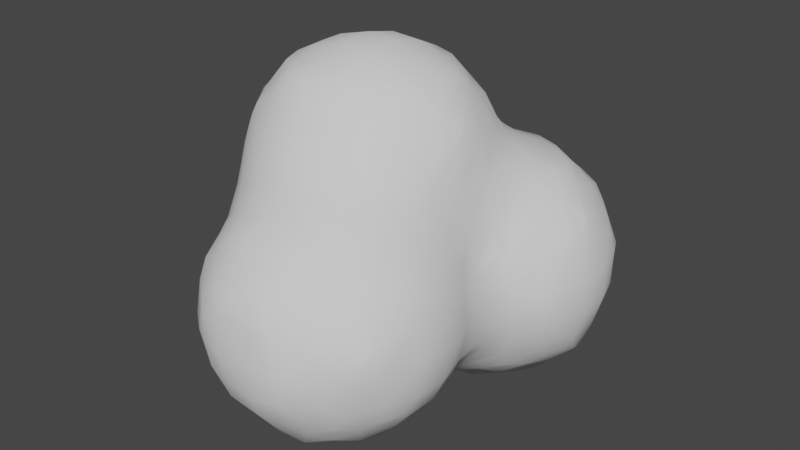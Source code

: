 # Source: Smoke01.blend  (saved by Blender 2.93.21; exported with 4.5.12 LTS)
import bpy
from mathutils import Matrix  # noqa: F401  (used for matrix-valued properties, if any)

bpy.ops.wm.read_factory_settings(use_empty=True)
scene = bpy.context.scene
scene.name = 'Scene'

# ---- collections
col_collection = bpy.data.collections.new('Collection'); scene.collection.children.link(col_collection)

# ---- world
world_world = bpy.data.worlds.new('World'); scene.world = world_world
world_world.use_nodes = True; world_world.node_tree.nodes.clear()
_N = world_world.node_tree.nodes; _L = world_world.node_tree.links
n0 = _N.new('ShaderNodeOutputWorld'); n0.name = 'World Output'; n0.location = (300, 300)
n1 = _N.new('ShaderNodeBackground'); n1.name = 'Background'; n1.location = (10, 300)
n1.inputs[0].default_value = (0.05088, 0.05088, 0.05088, 1.0)
_L.new(n1.outputs[0], n0.inputs[0])
n0.is_active_output = True
world_world.color = (0.05088, 0.05088, 0.05088)
world_world.use_sun_shadow = False
world_world.sun_shadow_jitter_overblur = 0.0

# ---- meshes
me_icosphere_003 = bpy.data.meshes.new('Icosphere.003')
me_icosphere_003.from_pydata([(-0.6153, -1.612, -0.2165), (-0.6493, -1.641, -0.1), (-0.4164, -1.807, -0.04068), (-0.5, -1.655, -0.2614), (-0.4899, -1.749, -0.1044), (-0.3, -1.822, -0.07824), (-0.2624, -1.617, -0.4179), (-0.3174, -1.686, -0.3192), (-0.3, -1.795, -0.1782), (-0.1, -1.834, -0.09403), (-0.1, -1.624, -0.4245), (-0.1, -1.722, -0.3), (-0.1, -1.797, -0.194), (-0.8136, -1.436, -0.03639), (-0.8103, -1.232, -0.2152), (-0.8286, -1.299, -0.1018), (-0.8103, -1.146, -0.2152), (-0.8329, -1.088, -0.1158), (-0.8171, -0.9, -0.04872), (-0.8021, -0.7819, -0.005216), (-0.6073, -1.411, -0.4079), (-0.6464, -1.487, -0.2899), (-0.7523, -1.502, -0.1018), (-0.6222, -1.3, -0.4235), (-0.7307, -1.299, -0.2891), (-0.7881, -1.366, -0.1697), (-0.6272, -1.1, -0.4286), (-0.7401, -1.088, -0.2891), (-0.7972, -1.013, -0.1931), (-0.6139, -0.9666, -0.4147), (-0.6693, -0.8999, -0.3095), (-0.7762, -0.9, -0.1487), (-0.6378, -0.7521, -0.2492), (-0.7153, -0.7003, -0.09561), (-0.6857, -0.5, -0.08543), (-0.616, -0.2503, -0.2366), (-0.6676, -0.3102, -0.1167), (-0.6007, -0.00289, -0.4008), (-0.6269, -0.08173, -0.302), (-0.6935, -0.1, -0.1), (-0.5, -1.457, -0.4371), (-0.5, -1.557, -0.3614), (-0.5, -1.3, -0.4949), (-0.5, -1.1, -0.5042), (-0.5047, -0.8999, -0.4507), (-0.5745, -0.8332, -0.3826), (-0.4411, -0.7699, -0.4227), (-0.51, -0.6943, -0.3096), (-0.5788, -0.6187, -0.186), (-0.4168, -0.4221, -0.4152), (-0.4729, -0.4933, -0.3019), (-0.5785, -0.5, -0.1854), (-0.4507, -0.3, -0.4557), (-0.5561, -0.3102, -0.302), (-0.5925, -0.3836, -0.1946), (-0.4072, -0.03489, -0.606), (-0.4956, -0.08556, -0.4966), (-0.5841, -0.1362, -0.3699), (-0.3174, -1.519, -0.467), (-0.3957, -1.599, -0.3987), (-0.2187, -1.217, -0.6051), (-0.2912, -1.29, -0.5684), (-0.2187, -1.17, -0.6051), (-0.2912, -1.102, -0.5768), (-0.3, -0.9, -0.5257), (-0.3, -0.7288, -0.4449), (-0.3, -0.6288, -0.3766), (-0.3, -0.4651, -0.4507), (-0.3, -0.5651, -0.3766), (-0.2514, -0.2441, -0.6172), (-0.3109, -0.3065, -0.556), (-0.3109, -0.1009, -0.6311), (-0.3848, -0.1682, -0.5925), (-0.1, -1.5, -0.4979), (-0.176, -1.217, -0.6051), (-0.1056, -1.29, -0.5733), (-0.176, -1.17, -0.6051), (-0.1056, -1.102, -0.583), (-0.1, -0.9, -0.5364), (-0.1177, -0.6811, -0.4515), (-0.1962, -0.6019, -0.3989), (-0.02087, -0.4055, -0.6041), (-0.1085, -0.5018, -0.5018), (-0.1962, -0.598, -0.3989), (-0.09252, -0.3065, -0.6287), (-0.1542, -0.3774, -0.5858), (-0.1, -0.1, -0.6893), (-0.6679, -1.664, 0.1), (-0.6446, -1.645, 0.3), (-0.6193, -1.617, 0.4225), (-0.4375, -1.818, 0.1), (-0.4335, -1.818, 0.2593), (-0.5375, -1.764, 0.1), (-0.5001, -1.755, 0.3156), (-0.4895, -1.656, 0.4935), (-0.4159, -1.613, 0.6119), (-0.3, -1.854, 0.1), (-0.2986, -1.827, 0.3156), (-0.2309, -1.802, 0.4035), (-0.3643, -1.797, 0.3926), (-0.2986, -1.741, 0.4821), (-0.3, -1.628, 0.6296), (-0.1, -1.863, 0.1), (-0.1, -1.832, 0.3), (-0.1, -1.803, 0.4053), (-0.1, -1.73, 0.5053), (-0.1, -1.63, 0.633), (-1.001, -1.001, 0.5949), (-1.001, -1.001, 0.605), (-1.015, -0.8387, 0.3722), (-1.032, -0.9032, 0.5169), (-1.039, -0.9085, 0.683), (-1.02, -0.8371, 0.9), (-1.001, -0.8021, 1.001), (-1.036, -0.7, 0.3368), (-1.098, -0.7, 0.5), (-1.118, -0.7, 0.7), (-1.073, -0.7, 0.9), (-1.017, -0.7, 1.024), (-1.041, -0.5, 0.3279), (-1.106, -0.5, 0.5), (-1.127, -0.5, 0.7), (-1.084, -0.5, 0.9), (-1.022, -0.5, 1.031), (-1.022, -0.3337, 0.3604), (-1.048, -0.2802, 0.4803), (-1.073, -0.3, 0.7), (-1.028, -0.3049, 0.8892), (-1.008, -0.3748, 1.011), (-1.017, -0.1769, 0.5338), (-1.016, -0.1783, 0.7), (-1.004, -0.1943, 0.8153), (-0.8223, -1.448, 0.1), (-0.8162, -1.427, 0.245), (-0.8658, -1.3, 0.1), (-0.8391, -1.306, 0.307), (-0.8176, -1.239, 0.5), (-0.8087, -1.209, 0.6224), (-0.882, -1.1, 0.1), (-0.9026, -1.1, 0.3), (-0.9284, -1.081, 0.5169), (-0.8977, -1.093, 0.6804), (-0.8597, -1.052, 0.9), (-0.8262, -1.018, 1.021), (-0.8755, -0.9, 0.1), (-0.961, -0.9032, 0.3033), (-0.9905, -0.9721, 0.4615), (-0.9868, -0.9808, 0.7384), (-0.9597, -0.9371, 0.9), (-0.883, -0.872, 1.078), (-0.8064, -0.8087, 1.206), (-0.8648, -0.7091, 0.08419), (-0.9795, -0.7, 0.2368), (-0.9297, -0.7, 1.124), (-0.8297, -0.7, 1.222), (-0.8805, -0.5, 0.1174), (-0.9805, -0.5, 0.2279), (-0.9372, -0.5, 1.131), (-0.8372, -0.5, 1.228), (-0.8565, -0.3, 0.1372), (-0.9651, -0.2802, 0.2963), (-0.9998, -0.2003, 0.4005), (-0.9802, -0.2415, 0.9486), (-0.8983, -0.3073, 1.093), (-0.8165, -0.373, 1.214), (-0.8267, -0.1635, 0.1667), (-0.8699, -0.1279, 0.3), (-0.9126, -0.09191, 0.4752), (-0.9254, -0.07834, 0.7), (-0.8943, -0.1104, 0.8819), (-0.8468, -0.1598, 1.041), (-0.7679, -1.548, 0.1), (-0.7508, -1.496, 0.307), (-0.6514, -1.487, 0.4935), (-0.6078, -1.411, 0.6091), (-0.7918, -1.377, 0.3783), (-0.7497, -1.339, 0.5), (-0.6913, -1.284, 0.6824), (-0.6415, -1.225, 0.8536), (-0.7748, -1.184, 0.7558), (-0.7049, -1.158, 0.9122), (-0.6846, -1.05, 1.092), (-0.6077, -1.006, 1.205), (-0.741, -0.942, 1.154), (-0.6846, -0.8852, 1.226), (-0.7929, -0.6486, 0.006982), (-0.7, -0.7, 1.28), (-0.7857, -0.5, 0.01743), (-0.7, -0.5, 1.291), (-0.7725, -0.3, 0.03721), (-0.7667, -0.2397, 1.174), (-0.7, -0.3038, 1.243), (-0.7565, -0.0981, 0.1), (-0.7804, -0.02785, 0.3), (-0.7935, -0.006959, 0.4165), (-0.7652, -0.0265, 0.9485), (-0.6993, -0.09973, 1.101), (-0.6334, -0.173, 1.218), (-0.5492, -1.545, 0.5558), (-0.4895, -1.487, 0.6426), (-0.5, -1.359, 0.7443), (-0.5, -1.259, 0.8863), (-0.5, -1.191, 0.9863), (-0.5, -1.101, 1.1), (-0.5, -1.01, 1.209), (-0.5, -0.9, 1.263), (-0.5, -0.7, 1.332), (-0.5, -0.5, 1.343), (-0.5, -0.3, 1.297), (-0.5, -0.05722, 1.138), (-0.5, -0.1572, 1.232), (-0.3, -1.5, 0.712), (-0.3, -1.385, 0.7824), (-0.3, -1.285, 0.8895), (-0.3, -1.187, 0.9895), (-0.3042, -1.074, 1.113), (-0.3737, -1.007, 1.207), (-0.2403, -0.9847, 1.188), (-0.3042, -0.9108, 1.245), (-0.3, -0.7, 1.326), (-0.3, -0.5, 1.335), (-0.3, -0.3, 1.285), (-0.3, -0.06985, 1.126), (-0.3, -0.1699, 1.225), (-0.1, -1.5, 0.7182), (-0.1, -1.371, 0.7852), (-0.1, -1.271, 0.8552), (-0.1, -1.147, 0.9552), (-0.1, -1.047, 1.048), (-0.08299, -0.9108, 1.156), (-0.1383, -0.8514, 1.229), (-0.00499, -0.7857, 1.196), (-0.08299, -0.7114, 1.248), (-0.1, -0.5, 1.266), (-0.04984, -0.262, 1.169), (-0.1099, -0.3172, 1.227), (-0.0525, -0.03648, 0.9451), (-0.1178, -0.1131, 1.09), (-0.1832, -0.1898, 1.209), (-0.6007, 0.00289, -0.4008), (-0.6269, 0.08173, -0.302), (-0.689, 0.1, -0.1), (-0.616, 0.25, -0.2366), (-0.639, 0.2849, -0.1), (-0.4072, 0.03489, -0.606), (-0.4956, 0.08556, -0.4966), (-0.5841, 0.1362, -0.3699), (-0.449, 0.3, -0.4541), (-0.5546, 0.31, -0.302), (-0.5925, 0.3849, -0.1), (-0.4145, 0.4122, -0.413), (-0.4552, 0.4459, -0.3), (-0.4782, 0.5094, -0.09081), (-0.4071, 0.6054, -0.01801), (-0.3109, 0.1009, -0.6311), (-0.3848, 0.1682, -0.5925), (-0.2514, 0.2441, -0.6172), (-0.3109, 0.3065, -0.5557), (-0.3, 0.4503, -0.4503), (-0.3023, 0.5497, -0.3076), (-0.3705, 0.5824, -0.1513), (-0.2372, 0.618, -0.246), (-0.3023, 0.6313, -0.09081), (-0.1, 0.1, -0.6893), (-0.09252, 0.3065, -0.6287), (-0.1542, 0.3774, -0.5873), (-0.02087, 0.4051, -0.6041), (-0.09252, 0.4732, -0.5124), (-0.1, 0.5877, -0.3782), (-0.1, 0.6331, -0.2782), (-0.1, 0.6904, -0.1), (-0.8253, 0.01703, 0.5499), (-0.8254, 0.01799, 0.7), (-0.8085, 0.006962, 0.8152), (-0.7033, 0.1, 0.1), (-0.674, 0.1185, 0.3152), (-0.7161, 0.07504, 0.4899), (-0.7, 0.08365, 0.7), (-0.6991, 0.04091, 0.8891), (-0.6319, 0.01763, 1.027), (-0.6392, 0.2745, 0.1), (-0.6162, 0.2362, 0.2587), (-0.5963, 0.1974, 0.3921), (-0.5689, 0.181, 0.5), (-0.4973, 0.1585, 0.696), (-0.5, 0.09101, 0.9), (-0.5, 0.02582, 1.038), (-0.5859, 0.3745, 0.1), (-0.5544, 0.3017, 0.3152), (-0.4616, 0.2911, 0.4854), (-0.4289, 0.2185, 0.6267), (-0.473, 0.5096, 0.09098), (-0.4459, 0.4439, 0.3), (-0.4109, 0.4093, 0.409), (-0.4071, 0.6054, 0.0183), (-0.3, 0.1635, 0.7474), (-0.3, 0.08292, 0.9), (-0.3, 0.01946, 1.026), (-0.3, 0.355, 0.5516), (-0.3, 0.255, 0.6474), (-0.376, 0.5826, 0.1516), (-0.3056, 0.5532, 0.3169), (-0.3, 0.4545, 0.4516), (-0.3056, 0.6359, 0.09098), (-0.2426, 0.6256, 0.2615), (-0.1, 0.1388, 0.7498), (-0.1115, 0.03653, 0.8871), (-0.1858, 0.009138, 1.011), (-0.1643, 0.3881, 0.5931), (-0.09858, 0.3129, 0.6423), (-0.1, 0.5941, 0.3898), (-0.09858, 0.4784, 0.5159), (-0.03097, 0.4051, 0.6041), (-0.1, 0.6961, 0.1), (-0.1, 0.6388, 0.2898), (0.04708, -1.823, -0.06173), (0.0224, -1.616, -0.4148), (0.09344, -1.663, -0.2986), (0.1082, -1.766, -0.117), (0.2334, -1.625, -0.231), (0.2665, -1.66, -0.1), (0.09344, -1.495, -0.4475), (0.1557, -1.558, -0.3643), (0.1, -1.3, -0.5182), (0.1, -1.1, -0.5306), (0.1175, -0.8832, -0.4669), (0.1958, -0.8053, -0.3969), (0.1175, -0.7099, -0.4336), (0.1958, -0.7832, -0.3969), (0.03097, -0.4055, -0.6041), (0.09858, -0.4833, -0.531), (0.09858, -0.3122, -0.6299), (0.1643, -0.387, -0.5931), (0.1, -0.1, -0.6888), (0.2184, -1.424, -0.4187), (0.2926, -1.486, -0.2866), (0.3665, -1.549, -0.1), (0.2485, -1.3, -0.4407), (0.3485, -1.3, -0.3375), (0.2571, -1.1, -0.4472), (0.3571, -1.1, -0.3472), (0.2299, -0.9387, -0.4273), (0.3103, -0.8802, -0.3094), (0.3907, -0.8218, -0.1763), (0.2093, -0.6498, -0.4073), (0.3, -0.6946, -0.299), (0.3907, -0.7394, -0.1763), (0.2856, -0.4861, -0.4457), (0.3426, -0.5435, -0.3345), (0.2455, -0.2537, -0.6192), (0.3073, -0.3122, -0.5536), (0.3073, -0.09417, -0.6301), (0.3789, -0.157, -0.5872), (0.4058, -1.414, -0.209), (0.4271, -1.449, -0.1), (0.4242, -1.3, -0.2375), (0.4857, -1.3, -0.1), (0.4305, -1.1, -0.2472), (0.4988, -1.1, -0.1), (0.4141, -0.9551, -0.2218), (0.4397, -0.8931, -0.1058), (0.4008, -0.606, -0.2012), (0.4206, -0.6836, -0.1058), (0.4109, -0.4101, -0.409), (0.4371, -0.4861, -0.2807), (0.5022, -0.5, -0.1), (0.4455, -0.3, -0.4472), (0.5466, -0.3017, -0.3018), (0.5859, -0.3745, -0.1), (0.4074, -0.02362, -0.6049), (0.4953, -0.08998, -0.4985), (0.5831, -0.1563, -0.3697), (0.6161, -0.2362, -0.2364), (0.6391, -0.2745, -0.1), (0.6072, -0.023, -0.4098), (0.6362, -0.0938, -0.3018), (0.6958, -0.1, -0.1), (0.06437, -1.827, 0.1), (0.03232, -1.812, 0.3), (0.004354, -1.802, 0.4035), (0.1644, -1.782, 0.1), (0.1323, -1.763, 0.3), (0.08269, -1.689, 0.4879), (0.02769, -1.616, 0.6164), (0.3132, -1.667, 0.1131), (0.3032, -1.652, 0.2841), (0.2387, -1.629, 0.439), (0.4022, -1.603, 0.1884), (0.4022, -1.603, 0.2069), (0.161, -1.574, 0.5723), (0.09662, -1.504, 0.6603), (0.09699, -1.301, 0.7568), (0.02831, -1.234, 0.8156), (0.1659, -1.1, 0.7744), (0.05846, -1.085, 0.8894), (0.009589, -1.008, 1.01), (0.1929, -0.9705, 0.7887), (0.1509, -0.9023, 0.8944), (0.04393, -0.9, 1.055), (0.1823, -0.7457, 0.9574), (0.09674, -0.699, 1.101), (0.01116, -0.6524, 1.211), (0.1903, -0.4466, 0.9753), (0.1221, -0.5079, 1.083), (0.009889, -0.5, 1.21), (0.1952, -0.2137, 0.7964), (0.1692, -0.2882, 0.9052), (0.05334, -0.3172, 1.101), (0.002023, -0.3953, 1.202), (0.1567, -0.1, 0.7749), (0.06327, -0.1019, 0.8871), (0.02987, -0.1698, 1.035), (0.3886, -1.584, 0.0551), (0.3721, -1.556, 0.3402), (0.3016, -1.498, 0.4937), (0.2311, -1.44, 0.6303), (0.3584, -1.3, 0.5439), (0.2584, -1.3, 0.6557), (0.3648, -1.1, 0.5539), (0.2648, -1.1, 0.6744), (0.3958, -0.814, 0.3874), (0.3592, -0.8884, 0.497), (0.2471, -0.9023, 0.7132), (0.209, -0.8372, 0.8241), (0.3722, -0.7, 0.3448), (0.3188, -0.7, 0.5), (0.2699, -0.7, 0.7), (0.2208, -0.6874, 0.8944), (0.2037, -0.6123, 1.005), (0.3671, -0.55, 0.3391), (0.3413, -0.49, 0.4919), (0.2786, -0.5, 0.7), (0.2241, -0.5079, 0.9052), (0.2037, -0.5799, 1.005), (0.3731, -0.3, 0.5592), (0.2672, -0.2882, 0.7178), (0.2145, -0.3471, 0.842), (0.3948, -0.1682, 0.5925), (0.3169, -0.1009, 0.6635), (0.4396, -1.51, 0.1131), (0.4266, -1.493, 0.2841), (0.4088, -1.422, 0.415), (0.5181, -1.3, 0.1), (0.4854, -1.3, 0.3), (0.4288, -1.3, 0.4439), (0.5297, -1.1, 0.1), (0.4968, -1.1, 0.3), (0.4354, -1.1, 0.4539), (0.484, -0.9, 0.1), (0.4465, -0.8884, 0.3124), (0.4176, -0.9474, 0.4283), (0.4426, -0.7, 0.1), (0.4174, -0.7, 0.2448), (0.5105, -0.5, 0.1), (0.446, -0.49, 0.2835), (0.4146, -0.4167, 0.4198), (0.5925, -0.3849, 0.1), (0.5546, -0.31, 0.302), (0.449, -0.3, 0.4592), (0.5841, -0.1362, 0.3699), (0.4956, -0.08556, 0.4966), (0.4072, -0.03489, 0.606), (0.639, -0.2849, 0.1), (0.616, -0.25, 0.2366), (0.689, -0.1, 0.1), (0.6269, -0.08173, 0.302), (0.6007, -0.00289, 0.4008), (0.1, 0.1, -0.6888), (0.09858, 0.3122, -0.6299), (0.1643, 0.387, -0.5931), (0.03097, 0.4051, -0.6041), (0.09858, 0.4784, -0.5159), (0.1, 0.5941, -0.3898), (0.1, 0.6388, -0.2898), (0.1, 0.6961, -0.1), (0.3073, 0.09417, -0.6301), (0.3789, 0.157, -0.5872), (0.2455, 0.2537, -0.6192), (0.3073, 0.3122, -0.5536), (0.3, 0.4545, -0.4516), (0.3056, 0.5532, -0.3169), (0.376, 0.5826, -0.1516), (0.2426, 0.6256, -0.2615), (0.3056, 0.6359, -0.09098), (0.4074, 0.02362, -0.6049), (0.4953, 0.08998, -0.4985), (0.5831, 0.1563, -0.3697), (0.4455, 0.3, -0.4472), (0.5466, 0.3017, -0.3018), (0.5859, 0.3745, -0.1), (0.4109, 0.4093, -0.409), (0.4459, 0.4439, -0.3), (0.473, 0.5096, -0.09098), (0.4071, 0.6054, -0.0183), (0.6072, 0.023, -0.4098), (0.6362, 0.0938, -0.3018), (0.6958, 0.1, -0.1), (0.6161, 0.2362, -0.2364), (0.6391, 0.2745, -0.1), (0.08823, 0.08626, 0.7303), (0.01372, 0.01043, 0.8118), (0.1542, 0.3774, 0.5873), (0.09252, 0.3065, 0.6307), (0.1, 0.5877, 0.3782), (0.09252, 0.4732, 0.5124), (0.02087, 0.4051, 0.6041), (0.1, 0.6904, 0.1), (0.1, 0.6331, 0.2782), (0.3848, 0.1682, 0.5925), (0.3109, 0.1009, 0.636), (0.3109, 0.3065, 0.5557), (0.2514, 0.2441, 0.6172), (0.3705, 0.5824, 0.1513), (0.3023, 0.5497, 0.3076), (0.3, 0.4503, 0.4503), (0.3023, 0.6313, 0.09081), (0.2372, 0.618, 0.246), (0.5841, 0.1362, 0.3699), (0.4956, 0.08556, 0.4966), (0.4072, 0.03489, 0.606), (0.5925, 0.3849, 0.1), (0.5546, 0.31, 0.302), (0.449, 0.3, 0.4541), (0.4782, 0.5094, 0.09081), (0.4552, 0.4459, 0.3), (0.4145, 0.4122, 0.413), (0.4071, 0.6054, 0.01801), (0.689, 0.1, 0.1), (0.6269, 0.08173, 0.302), (0.6007, 0.00289, 0.4008), (0.639, 0.2849, 0.1), (0.616, 0.25, 0.2366)], [], [(1, 0, 3, 4), (4, 3, 7, 8), (8, 5, 2, 4), (7, 6, 10, 11), (8, 7, 11, 12), (12, 9, 5, 8), (16, 14, 15, 17), (21, 0, 1, 22), (23, 20, 21, 24), (24, 21, 22, 25), (15, 14, 24, 25), (25, 22, 13, 15), (26, 23, 24, 27), (27, 24, 14, 16), (28, 27, 16, 17), (29, 26, 27, 30), (30, 27, 28, 31), (31, 28, 17, 18), (32, 30, 31, 33), (33, 31, 18, 19), (38, 35, 36, 39), (21, 20, 40, 41), (41, 3, 0, 21), (42, 40, 20, 23), (43, 42, 23, 26), (44, 43, 26, 29), (45, 44, 29, 30), (46, 44, 45, 47), (47, 45, 30, 32), (48, 47, 32, 33), (50, 47, 48, 51), (51, 48, 33, 34), (52, 49, 50, 53), (53, 50, 51, 54), (36, 35, 53, 54), (54, 51, 34, 36), (56, 52, 53, 57), (38, 37, 56, 57), (57, 53, 35, 38), (58, 6, 7, 59), (41, 40, 58, 59), (59, 7, 3, 41), (61, 58, 40, 42), (62, 60, 61, 63), (63, 61, 42, 43), (64, 63, 43, 44), (65, 64, 44, 46), (66, 65, 46, 47), (50, 49, 67, 68), (68, 66, 47, 50), (70, 67, 49, 52), (71, 69, 70, 72), (56, 55, 71, 72), (72, 70, 52, 56), (73, 10, 6, 58), (61, 60, 74, 75), (75, 73, 58, 61), (76, 74, 60, 62), (77, 75, 74, 76), (77, 76, 62, 63), (78, 77, 63, 64), (79, 78, 64, 65), (80, 79, 65, 66), (82, 79, 80, 83), (68, 67, 82, 83), (83, 80, 66, 68), (84, 81, 82, 85), (70, 69, 84, 85), (85, 82, 67, 70), (86, 84, 69, 71), (4, 2, 90, 92), (87, 1, 4, 92), (92, 90, 91, 93), (88, 87, 92, 93), (89, 88, 93, 94), (90, 2, 5, 96), (91, 90, 96, 97), (93, 91, 97, 99), (99, 97, 98, 100), (94, 93, 99, 100), (95, 94, 100, 101), (96, 5, 9, 102), (97, 96, 102, 103), (98, 97, 103, 104), (100, 98, 104, 105), (101, 100, 105, 106), (110, 107, 108, 111), (114, 109, 110, 115), (115, 110, 111, 116), (116, 111, 112, 117), (117, 112, 113, 118), (119, 114, 115, 120), (120, 115, 116, 121), (121, 116, 117, 122), (122, 117, 118, 123), (124, 119, 120, 125), (125, 120, 121, 126), (126, 121, 122, 127), (127, 122, 123, 128), (129, 125, 126, 130), (130, 126, 127, 131), (15, 13, 132, 134), (134, 132, 133, 135), (17, 15, 134, 138), (138, 134, 135, 139), (139, 135, 136, 140), (140, 136, 137, 141), (108, 107, 140, 141), (18, 17, 138, 144), (144, 138, 139, 145), (145, 139, 140, 146), (110, 109, 145, 146), (146, 140, 107, 110), (111, 108, 141, 147), (147, 141, 142, 148), (112, 111, 147, 148), (148, 142, 143, 149), (113, 112, 148, 149), (19, 18, 144, 151), (151, 144, 145, 152), (152, 145, 109, 114), (118, 113, 149, 153), (153, 149, 150, 154), (155, 151, 152, 156), (156, 152, 114, 119), (123, 118, 153, 157), (157, 153, 154, 158), (159, 155, 156, 160), (160, 156, 119, 124), (161, 160, 124, 125), (163, 162, 127, 128), (128, 123, 157, 163), (163, 157, 158, 164), (165, 159, 160, 166), (166, 160, 161, 167), (167, 161, 125, 129), (168, 167, 129, 130), (169, 168, 130, 131), (131, 127, 162, 169), (169, 162, 163, 170), (22, 1, 87, 171), (132, 13, 22, 171), (171, 87, 88, 172), (133, 132, 171, 172), (172, 88, 89, 173), (135, 133, 172, 175), (175, 172, 173, 176), (136, 135, 175, 176), (176, 173, 174, 177), (137, 136, 176, 177), (141, 137, 177, 179), (179, 177, 178, 180), (142, 141, 179, 180), (143, 142, 180, 181), (149, 143, 181, 183), (183, 181, 182, 184), (150, 149, 183, 184), (185, 33, 19, 151), (154, 150, 184, 186), (34, 33, 185, 187), (187, 185, 151, 155), (158, 154, 186, 188), (36, 34, 187, 189), (189, 187, 155, 159), (191, 190, 163, 164), (164, 158, 188, 191), (39, 36, 189, 192), (192, 189, 159, 165), (193, 192, 165, 166), (194, 193, 166, 167), (196, 195, 169, 170), (170, 163, 190, 196), (196, 190, 191, 197), (173, 89, 94, 198), (198, 94, 95, 199), (174, 173, 198, 199), (177, 174, 199, 200), (178, 177, 200, 201), (180, 178, 201, 202), (181, 180, 202, 203), (182, 181, 203, 204), (184, 182, 204, 205), (186, 184, 205, 206), (188, 186, 206, 207), (191, 188, 207, 208), (210, 209, 196, 197), (197, 191, 208, 210), (199, 95, 101, 211), (200, 199, 211, 212), (201, 200, 212, 213), (202, 201, 213, 214), (203, 202, 214, 215), (204, 203, 215, 216), (218, 216, 215, 217), (205, 204, 216, 218), (206, 205, 218, 219), (207, 206, 219, 220), (208, 207, 220, 221), (223, 222, 209, 210), (210, 208, 221, 223), (211, 101, 106, 224), (212, 211, 224, 225), (213, 212, 225, 226), (214, 213, 226, 227), (215, 214, 227, 228), (217, 215, 228, 229), (218, 217, 229, 230), (232, 230, 229, 231), (219, 218, 230, 232), (220, 219, 232, 233), (221, 220, 233, 235), (238, 235, 234, 237), (238, 237, 222, 223), (223, 221, 235, 238), (239, 37, 38, 240), (240, 38, 39, 241), (242, 240, 241, 243), (244, 55, 56, 245), (245, 56, 37, 239), (246, 245, 239, 240), (247, 245, 246, 248), (248, 246, 240, 242), (249, 248, 242, 243), (250, 247, 248, 251), (251, 248, 249, 252), (254, 71, 55, 244), (255, 254, 244, 245), (256, 254, 255, 257), (257, 255, 245, 247), (258, 257, 247, 250), (259, 258, 250, 251), (260, 259, 251, 252), (261, 259, 260, 262), (262, 260, 252, 253), (263, 86, 71, 254), (264, 263, 254, 256), (265, 264, 256, 257), (266, 264, 265, 267), (267, 265, 257, 258), (268, 267, 258, 259), (269, 268, 259, 261), (270, 269, 261, 262), (271, 167, 168, 272), (272, 168, 169, 273), (241, 39, 192, 274), (274, 192, 193, 275), (275, 193, 194, 276), (276, 194, 167, 271), (277, 276, 271, 272), (278, 277, 272, 273), (273, 169, 195, 278), (278, 195, 196, 279), (243, 241, 274, 280), (280, 274, 275, 281), (283, 282, 275, 276), (284, 283, 276, 277), (285, 284, 277, 278), (286, 285, 278, 279), (279, 196, 209, 286), (287, 249, 243, 280), (288, 287, 280, 281), (281, 275, 282, 288), (288, 282, 283, 289), (289, 283, 284, 290), (252, 249, 287, 291), (291, 287, 288, 292), (292, 288, 289, 293), (253, 252, 291, 294), (296, 295, 284, 285), (297, 296, 285, 286), (286, 209, 222, 297), (299, 298, 289, 290), (290, 284, 295, 299), (301, 300, 291, 292), (302, 301, 292, 293), (293, 289, 298, 302), (303, 262, 253, 294), (294, 291, 300, 303), (303, 300, 301, 304), (306, 305, 295, 296), (307, 237, 236, 306), (307, 306, 296, 297), (297, 222, 237, 307), (309, 308, 298, 299), (299, 295, 305, 309), (311, 310, 301, 302), (302, 298, 308, 311), (311, 308, 309, 312), (313, 270, 262, 303), (314, 313, 303, 304), (304, 301, 310, 314), (11, 10, 316, 317), (12, 11, 317, 318), (318, 315, 9, 12), (318, 317, 319, 320), (321, 316, 10, 73), (322, 317, 316, 321), (323, 321, 73, 75), (324, 323, 75, 77), (325, 324, 77, 78), (327, 325, 78, 79), (328, 326, 325, 327), (82, 81, 329, 330), (330, 327, 79, 82), (331, 329, 81, 84), (332, 330, 329, 331), (333, 331, 84, 86), (322, 321, 334, 335), (335, 319, 317, 322), (336, 320, 319, 335), (337, 334, 321, 323), (338, 335, 334, 337), (339, 337, 323, 324), (340, 338, 337, 339), (341, 339, 324, 325), (342, 340, 339, 341), (342, 341, 325, 326), (328, 327, 344, 345), (345, 342, 326, 328), (346, 343, 342, 345), (347, 344, 327, 330), (348, 345, 344, 347), (332, 331, 349, 350), (350, 347, 330, 332), (351, 349, 331, 333), (352, 350, 349, 351), (336, 335, 353, 354), (355, 353, 335, 338), (356, 354, 353, 355), (357, 355, 338, 340), (358, 356, 355, 357), (359, 357, 340, 342), (360, 358, 357, 359), (360, 359, 342, 343), (346, 345, 361, 362), (362, 360, 343, 346), (348, 347, 363, 364), (364, 361, 345, 348), (365, 362, 361, 364), (366, 363, 347, 350), (367, 364, 363, 366), (368, 365, 364, 367), (352, 351, 369, 370), (370, 366, 350, 352), (371, 367, 366, 370), (368, 367, 372, 373), (371, 370, 374, 375), (375, 372, 367, 371), (376, 373, 372, 375), (102, 9, 315, 377), (103, 102, 377, 378), (104, 103, 378, 379), (380, 377, 315, 318), (381, 378, 377, 380), (382, 379, 378, 381), (105, 104, 379, 382), (106, 105, 382, 383), (380, 318, 320, 384), (381, 380, 384, 385), (382, 381, 385, 386), (385, 384, 387, 388), (390, 383, 382, 389), (224, 106, 383, 390), (225, 224, 390, 391), (226, 225, 391, 392), (394, 392, 391, 393), (227, 226, 392, 394), (228, 227, 394, 395), (397, 394, 393, 396), (398, 395, 394, 397), (229, 228, 395, 398), (400, 398, 397, 399), (231, 229, 398, 400), (232, 231, 400, 401), (404, 401, 400, 403), (233, 232, 401, 404), (407, 403, 402, 406), (408, 404, 403, 407), (408, 407, 234, 235), (235, 233, 404, 408), (410, 406, 405, 409), (411, 407, 406, 410), (411, 410, 236, 237), (237, 234, 407, 411), (412, 384, 320, 336), (414, 386, 385, 413), (389, 382, 386, 414), (390, 389, 414, 415), (417, 415, 414, 416), (391, 390, 415, 417), (419, 417, 416, 418), (393, 391, 417, 419), (422, 419, 418, 421), (396, 393, 419, 422), (397, 396, 422, 423), (425, 421, 420, 424), (426, 422, 421, 425), (427, 423, 422, 426), (399, 397, 423, 427), (400, 399, 427, 428), (430, 425, 424, 429), (431, 426, 425, 430), (432, 427, 426, 431), (433, 428, 427, 432), (433, 432, 402, 403), (403, 400, 428, 433), (435, 431, 430, 434), (436, 432, 431, 435), (436, 435, 405, 406), (406, 402, 432, 436), (438, 435, 434, 437), (409, 405, 435, 438), (412, 336, 354, 439), (439, 387, 384, 412), (440, 388, 387, 439), (413, 385, 388, 440), (414, 413, 440, 441), (442, 439, 354, 356), (443, 440, 439, 442), (444, 441, 440, 443), (416, 414, 441, 444), (445, 442, 356, 358), (446, 443, 442, 445), (447, 444, 443, 446), (418, 416, 444, 447), (448, 445, 358, 360), (449, 446, 445, 448), (450, 447, 446, 449), (450, 449, 420, 421), (421, 418, 447, 450), (451, 448, 360, 362), (452, 449, 448, 451), (424, 420, 449, 452), (453, 451, 362, 365), (454, 452, 451, 453), (429, 424, 452, 454), (430, 429, 454, 455), (456, 453, 365, 368), (457, 454, 453, 456), (458, 455, 454, 457), (434, 430, 455, 458), (460, 458, 457, 459), (437, 434, 458, 460), (438, 437, 460, 461), (456, 368, 373, 462), (457, 456, 462, 463), (464, 462, 373, 376), (465, 463, 462, 464), (459, 457, 463, 465), (460, 459, 465, 466), (467, 333, 86, 263), (468, 467, 263, 264), (470, 468, 264, 266), (471, 469, 468, 470), (471, 470, 266, 267), (472, 471, 267, 268), (473, 472, 268, 269), (474, 473, 269, 270), (475, 351, 333, 467), (477, 475, 467, 468), (478, 476, 475, 477), (478, 477, 468, 469), (479, 478, 469, 471), (480, 479, 471, 472), (482, 480, 472, 473), (483, 481, 480, 482), (483, 482, 473, 474), (484, 369, 351, 475), (485, 370, 369, 484), (485, 484, 475, 476), (487, 485, 476, 478), (488, 486, 485, 487), (490, 487, 478, 479), (491, 488, 487, 490), (491, 490, 479, 480), (492, 489, 488, 491), (492, 491, 480, 481), (493, 492, 481, 483), (494, 374, 370, 485), (495, 375, 374, 494), (495, 494, 485, 486), (496, 376, 375, 495), (497, 495, 486, 488), (498, 496, 495, 497), (498, 497, 488, 489), (500, 410, 409, 499), (500, 499, 305, 306), (306, 236, 410, 500), (309, 305, 499, 502), (504, 503, 310, 311), (505, 502, 501, 504), (505, 504, 311, 312), (312, 309, 502, 505), (506, 474, 270, 313), (507, 506, 313, 314), (314, 310, 503, 507), (499, 409, 438, 509), (511, 509, 508, 510), (511, 510, 501, 502), (502, 499, 509, 511), (514, 513, 503, 504), (504, 501, 510, 514), (515, 483, 474, 506), (516, 513, 512, 515), (516, 515, 506, 507), (507, 503, 513, 516), (519, 461, 460, 518), (519, 518, 508, 509), (509, 438, 461, 519), (522, 518, 517, 521), (510, 508, 518, 522), (523, 520, 489, 492), (524, 521, 520, 523), (524, 523, 512, 513), (525, 522, 521, 524), (525, 524, 513, 514), (514, 510, 522, 525), (526, 523, 492, 493), (526, 493, 483, 515), (515, 512, 523, 526), (527, 464, 376, 496), (528, 465, 464, 527), (529, 466, 465, 528), (529, 528, 517, 518), (518, 460, 466, 529), (530, 527, 496, 498), (530, 498, 489, 520), (531, 528, 527, 530), (531, 530, 520, 521), (521, 517, 528, 531)])
me_icosphere_003.polygons.foreach_set('use_smooth', [True] * 530)
_uv = me_icosphere_003.uv_layers.new(name='UVMap')
_uv.uv.foreach_set('vector', [0.1903, 0.4494, 0.1834, 0.4209, 0.1915, 0.3927, 0.2073, 0.4219, 0.2073, 0.4219, 0.1915, 0.3927, 0.2039, 0.3512, 0.2195, 0.3787, 0.2195, 0.3787, 0.227, 0.3979, 0.2194, 0.4228, 0.2073, 0.4219, 0.2039, 0.3512, 0.1978, 0.3201, 0.2132, 0.2907, 0.2266, 0.3204, 0.2195, 0.3787, 0.2039, 0.3512, 0.2266, 0.3204, 0.2362, 0.3449, 0.2362, 0.3449, 0.2437, 0.3653, 0.227, 0.3979, 0.2195, 0.3787, 0.1311, 0.4674, 0.1402, 0.464, 0.1533, 0.4916, 0.1301, 0.5014, 0.1679, 0.4117, 0.1834, 0.4209, 0.1903, 0.4494, 0.1743, 0.4696, 0.1442, 0.3785, 0.1565, 0.3806, 0.1679, 0.4117, 0.1466, 0.4293, 0.1466, 0.4293, 0.1679, 0.4117, 0.1743, 0.4696, 0.157, 0.4655, 0.1533, 0.4916, 0.1402, 0.464, 0.1466, 0.4293, 0.157, 0.4655, 0.157, 0.4655, 0.1743, 0.4696, 0.1699, 0.4972, 0.1533, 0.4916, 0.121, 0.3756, 0.1442, 0.3785, 0.1466, 0.4293, 0.1231, 0.4352, 0.1231, 0.4352, 0.1466, 0.4293, 0.1402, 0.464, 0.1311, 0.4674, 0.1172, 0.4768, 0.1231, 0.4352, 0.1311, 0.4674, 0.1301, 0.5014, 0.1041, 0.3741, 0.121, 0.3756, 0.1231, 0.4352, 0.09863, 0.4161, 0.09863, 0.4161, 0.1231, 0.4352, 0.1172, 0.4768, 0.1052, 0.4922, 0.1052, 0.4922, 0.1172, 0.4768, 0.1301, 0.5014, 0.1105, 0.5347, 0.07738, 0.4295, 0.09863, 0.4161, 0.1052, 0.4922, 0.07519, 0.513, 0.07519, 0.513, 0.1052, 0.4922, 0.1105, 0.5347, 0.09463, 0.5608, 0.8129, 0.4748, 0.8347, 0.4753, 0.8477, 0.5289, 0.8143, 0.5542, 0.1679, 0.4117, 0.1565, 0.3806, 0.1658, 0.3543, 0.1786, 0.3716, 0.1786, 0.3716, 0.1915, 0.3927, 0.1834, 0.4209, 0.1679, 0.4117, 0.1472, 0.3373, 0.1658, 0.3543, 0.1565, 0.3806, 0.1442, 0.3785, 0.1226, 0.3267, 0.1472, 0.3373, 0.1442, 0.3785, 0.121, 0.3756, 0.09525, 0.3316, 0.1226, 0.3267, 0.121, 0.3756, 0.1041, 0.3741, 0.08568, 0.3695, 0.09525, 0.3316, 0.1041, 0.3741, 0.09863, 0.4161, 0.07356, 0.3125, 0.09525, 0.3316, 0.08568, 0.3695, 0.06307, 0.3665, 0.06307, 0.3665, 0.08568, 0.3695, 0.09863, 0.4161, 0.07738, 0.4295, 0.05244, 0.4391, 0.06307, 0.3665, 0.07738, 0.4295, 0.07519, 0.513, 0.01455, 0.3716, 0.06307, 0.3665, 0.05244, 0.4391, 0.02422, 0.4523, 0.02422, 0.4523, 0.05244, 0.4391, 0.07519, 0.513, 0.03155, 0.53, 0.8333, 0.3586, 0.8523, 0.3346, 0.8724, 0.3716, 0.8412, 0.429, 0.8412, 0.429, 0.8724, 0.3716, 0.8821, 0.4523, 0.8571, 0.4679, 0.8477, 0.5289, 0.8347, 0.4753, 0.8412, 0.429, 0.8571, 0.4679, 0.8571, 0.4679, 0.8821, 0.4523, 0.8894, 0.53, 0.8477, 0.5289, 0.8082, 0.3952, 0.8333, 0.3586, 0.8412, 0.429, 0.8184, 0.4402, 0.8129, 0.4748, 0.8047, 0.451, 0.8082, 0.3952, 0.8184, 0.4402, 0.8184, 0.4402, 0.8412, 0.429, 0.8347, 0.4753, 0.8129, 0.4748, 0.183, 0.3153, 0.1978, 0.3201, 0.2039, 0.3512, 0.1868, 0.3471, 0.1786, 0.3716, 0.1658, 0.3543, 0.183, 0.3153, 0.1868, 0.3471, 0.1868, 0.3471, 0.2039, 0.3512, 0.1915, 0.3927, 0.1786, 0.3716, 0.1564, 0.2745, 0.183, 0.3153, 0.1658, 0.3543, 0.1472, 0.3373, 0.1444, 0.2391, 0.1507, 0.2444, 0.1564, 0.2745, 0.1309, 0.2557, 0.1309, 0.2557, 0.1564, 0.2745, 0.1472, 0.3373, 0.1226, 0.3267, 0.09836, 0.248, 0.1309, 0.2557, 0.1226, 0.3267, 0.09525, 0.3316, 0.06363, 0.2498, 0.09836, 0.248, 0.09525, 0.3316, 0.07356, 0.3125, 0.03897, 0.2597, 0.06363, 0.2498, 0.07356, 0.3125, 0.06307, 0.3665, 0.8724, 0.3716, 0.8523, 0.3346, 0.8513, 0.2752, 0.8779, 0.2665, 0.02006, 0.2665, 0.03897, 0.2597, 0.06307, 0.3665, 0.01455, 0.3716, 0.8233, 0.297, 0.8513, 0.2752, 0.8523, 0.3346, 0.8333, 0.3586, 0.7974, 0.3246, 0.8091, 0.2846, 0.8233, 0.297, 0.8117, 0.3377, 0.8082, 0.3952, 0.7985, 0.3617, 0.7974, 0.3246, 0.8117, 0.3377, 0.8117, 0.3377, 0.8233, 0.297, 0.8333, 0.3586, 0.8082, 0.3952, 0.2003, 0.2655, 0.2132, 0.2907, 0.1978, 0.3201, 0.183, 0.3153, 0.1564, 0.2745, 0.1507, 0.2444, 0.1549, 0.2333, 0.1746, 0.229, 0.1746, 0.229, 0.2003, 0.2655, 0.183, 0.3153, 0.1564, 0.2745, 0.1484, 0.2275, 0.1549, 0.2333, 0.1507, 0.2444, 0.1444, 0.2391, 0.1479, 0.2008, 0.1746, 0.229, 0.1549, 0.2333, 0.1484, 0.2275, 0.1479, 0.2008, 0.1484, 0.2275, 0.1444, 0.2391, 0.1309, 0.2557, 0.1109, 0.1737, 0.1479, 0.2008, 0.1309, 0.2557, 0.09836, 0.248, 0.04524, 0.1674, 0.1109, 0.1737, 0.09836, 0.248, 0.06363, 0.2498, 0.02315, 0.2094, 0.04524, 0.1674, 0.06363, 0.2498, 0.03897, 0.2597, 0.8383, 0.1892, 0.9031, 0.1674, 0.881, 0.2094, 0.8797, 0.2099, 0.8779, 0.2665, 0.8513, 0.2752, 0.8383, 0.1892, 0.8797, 0.2099, 0.02181, 0.2099, 0.02315, 0.2094, 0.03897, 0.2597, 0.02006, 0.2665, 0.7988, 0.2264, 0.8045, 0.1837, 0.8383, 0.1892, 0.8185, 0.2306, 0.8233, 0.297, 0.8091, 0.2846, 0.7988, 0.2264, 0.8185, 0.2306, 0.8185, 0.2306, 0.8383, 0.1892, 0.8513, 0.2752, 0.8233, 0.297, 0.776, 0.2695, 0.7988, 0.2264, 0.8091, 0.2846, 0.7974, 0.3246, 0.2073, 0.4219, 0.2194, 0.4228, 0.2271, 0.453, 0.2176, 0.4691, 0.2034, 0.4925, 0.1903, 0.4494, 0.2073, 0.4219, 0.2176, 0.4691, 0.2176, 0.4691, 0.2271, 0.453, 0.2377, 0.4838, 0.2347, 0.5076, 0.2185, 0.5325, 0.2034, 0.4925, 0.2176, 0.4691, 0.2347, 0.5076, 0.2286, 0.5576, 0.2185, 0.5325, 0.2347, 0.5076, 0.2465, 0.5501, 0.2271, 0.453, 0.2194, 0.4228, 0.227, 0.3979, 0.2393, 0.4324, 0.2377, 0.4838, 0.2271, 0.453, 0.2393, 0.4324, 0.2529, 0.4751, 0.2347, 0.5076, 0.2377, 0.4838, 0.2529, 0.4751, 0.252, 0.5012, 0.252, 0.5012, 0.2529, 0.4751, 0.2644, 0.4838, 0.2636, 0.5128, 0.2465, 0.5501, 0.2347, 0.5076, 0.252, 0.5012, 0.2636, 0.5128, 0.2618, 0.5681, 0.2465, 0.5501, 0.2636, 0.5128, 0.2744, 0.5523, 0.2393, 0.4324, 0.227, 0.3979, 0.2437, 0.3653, 0.2567, 0.4035, 0.2529, 0.4751, 0.2393, 0.4324, 0.2567, 0.4035, 0.2694, 0.4432, 0.2644, 0.4838, 0.2529, 0.4751, 0.2694, 0.4432, 0.2762, 0.4651, 0.2636, 0.5128, 0.2644, 0.4838, 0.2762, 0.4651, 0.2836, 0.4883, 0.2744, 0.5523, 0.2636, 0.5128, 0.2836, 0.4883, 0.2941, 0.521, 0.1451, 0.7394, 0.1684, 0.7388, 0.1695, 0.7411, 0.1628, 0.7785, 0.09553, 0.7199, 0.1234, 0.7096, 0.1451, 0.7394, 0.1056, 0.7683, 0.1056, 0.7683, 0.1451, 0.7394, 0.1628, 0.7785, 0.1233, 0.8187, 0.1233, 0.8187, 0.1628, 0.7785, 0.1839, 0.8363, 0.1543, 0.8633, 0.1543, 0.8633, 0.1839, 0.8363, 0.1986, 0.8595, 0.1857, 0.886, 0.05514, 0.7387, 0.09553, 0.7199, 0.1056, 0.7683, 0.06408, 0.7911, 0.06408, 0.7911, 0.1056, 0.7683, 0.1233, 0.8187, 0.07746, 0.8448, 0.07746, 0.8448, 0.1233, 0.8187, 0.1543, 0.8633, 0.1013, 0.8966, 0.1013, 0.8966, 0.1543, 0.8633, 0.1857, 0.886, 0.135, 0.9292, 0.01971, 0.7584, 0.05514, 0.7387, 0.06408, 0.7911, 0.01054, 0.797, 0.01054, 0.797, 0.06408, 0.7911, 0.07746, 0.8448, 0.01967, 0.8605, 0.01967, 0.8605, 0.07746, 0.8448, 0.1013, 0.8966, 0.0217, 0.9153, 0.0217, 0.9153, 0.1013, 0.8966, 0.135, 0.9292, 0.06835, 0.944, 0.8414, 0.8118, 0.8684, 0.797, 0.8775, 0.8605, 0.8365, 0.8606, 0.8365, 0.8606, 0.8775, 0.8605, 0.8796, 0.9153, 0.8343, 0.8934, 0.1533, 0.4916, 0.1699, 0.4972, 0.1796, 0.5293, 0.1654, 0.5485, 0.1654, 0.5485, 0.1796, 0.5293, 0.1896, 0.5646, 0.1846, 0.5979, 0.1301, 0.5014, 0.1533, 0.4916, 0.1654, 0.5485, 0.1447, 0.5724, 0.1447, 0.5724, 0.1654, 0.5485, 0.1846, 0.5979, 0.1601, 0.6351, 0.1601, 0.6351, 0.1846, 0.5979, 0.1994, 0.6555, 0.1764, 0.7006, 0.1764, 0.7006, 0.1994, 0.6555, 0.2106, 0.6897, 0.1982, 0.7346, 0.1695, 0.7411, 0.1684, 0.7388, 0.1764, 0.7006, 0.1982, 0.7346, 0.1105, 0.5347, 0.1301, 0.5014, 0.1447, 0.5724, 0.1188, 0.5974, 0.1188, 0.5974, 0.1447, 0.5724, 0.1601, 0.6351, 0.1309, 0.6749, 0.1309, 0.6749, 0.1601, 0.6351, 0.1764, 0.7006, 0.1526, 0.7105, 0.1451, 0.7394, 0.1234, 0.7096, 0.1309, 0.6749, 0.1526, 0.7105, 0.1526, 0.7105, 0.1764, 0.7006, 0.1684, 0.7388, 0.1451, 0.7394, 0.1628, 0.7785, 0.1695, 0.7411, 0.1982, 0.7346, 0.1837, 0.7745, 0.1837, 0.7745, 0.1982, 0.7346, 0.2264, 0.7824, 0.2037, 0.8133, 0.1839, 0.8363, 0.1628, 0.7785, 0.1837, 0.7745, 0.2037, 0.8133, 0.2037, 0.8133, 0.2264, 0.7824, 0.2455, 0.8047, 0.2394, 0.8505, 0.1986, 0.8595, 0.1839, 0.8363, 0.2037, 0.8133, 0.2394, 0.8505, 0.09463, 0.5608, 0.1105, 0.5347, 0.1188, 0.5974, 0.08522, 0.6159, 0.08522, 0.6159, 0.1188, 0.5974, 0.1309, 0.6749, 0.09041, 0.6846, 0.09041, 0.6846, 0.1309, 0.6749, 0.1234, 0.7096, 0.09553, 0.7199, 0.1857, 0.886, 0.1986, 0.8595, 0.2394, 0.8505, 0.2281, 0.8994, 0.2281, 0.8994, 0.2394, 0.8505, 0.2768, 0.8712, 0.2787, 0.9011, 0.04407, 0.6543, 0.08522, 0.6159, 0.09041, 0.6846, 0.05016, 0.7029, 0.05016, 0.7029, 0.09041, 0.6846, 0.09553, 0.7199, 0.05514, 0.7387, 0.135, 0.9292, 0.1857, 0.886, 0.2281, 0.8994, 0.1973, 0.9511, 0.1973, 0.9511, 0.2281, 0.8994, 0.2787, 0.9011, 0.2992, 0.9534, 0.8586, 0.6707, 0.9019, 0.6543, 0.908, 0.7029, 0.8621, 0.7369, 0.8621, 0.7369, 0.908, 0.7029, 0.913, 0.7387, 0.8776, 0.7584, 0.8475, 0.7707, 0.8621, 0.7369, 0.8776, 0.7584, 0.8684, 0.797, 0.8531, 0.9818, 0.8409, 0.9325, 0.8796, 0.9153, 0.9262, 0.944, 0.9262, 0.944, 0.9584, 0.9088, 0.9659, 0.9114, 0.8531, 0.9818, 0.8531, 0.9818, 0.9659, 0.9114, 0.9782, 0.9117, 0.9885, 0.9151, 0.8288, 0.6794, 0.8586, 0.6707, 0.8621, 0.7369, 0.8223, 0.7322, 0.8223, 0.7322, 0.8621, 0.7369, 0.8475, 0.7707, 0.8127, 0.7907, 0.8127, 0.7907, 0.8475, 0.7707, 0.8684, 0.797, 0.8414, 0.8118, 0.7964, 0.8553, 0.8127, 0.7907, 0.8414, 0.8118, 0.8365, 0.8606, 0.7748, 0.9065, 0.7964, 0.8553, 0.8365, 0.8606, 0.8343, 0.8934, 0.8343, 0.8934, 0.8796, 0.9153, 0.8409, 0.9325, 0.7748, 0.9065, 0.7748, 0.9065, 0.8409, 0.9325, 0.8531, 0.9818, 0.7295, 0.9476, 0.1743, 0.4696, 0.1903, 0.4494, 0.2034, 0.4925, 0.1899, 0.5141, 0.1796, 0.5293, 0.1699, 0.4972, 0.1743, 0.4696, 0.1899, 0.5141, 0.1899, 0.5141, 0.2034, 0.4925, 0.2185, 0.5325, 0.2038, 0.5627, 0.1896, 0.5646, 0.1796, 0.5293, 0.1899, 0.5141, 0.2038, 0.5627, 0.2038, 0.5627, 0.2185, 0.5325, 0.2286, 0.5576, 0.2276, 0.5926, 0.1846, 0.5979, 0.1896, 0.5646, 0.2038, 0.5627, 0.1995, 0.5998, 0.1995, 0.5998, 0.2038, 0.5627, 0.2276, 0.5926, 0.2124, 0.6297, 0.1994, 0.6555, 0.1846, 0.5979, 0.1995, 0.5998, 0.2124, 0.6297, 0.2124, 0.6297, 0.2276, 0.5926, 0.2401, 0.6237, 0.2341, 0.6746, 0.2106, 0.6897, 0.1994, 0.6555, 0.2124, 0.6297, 0.2341, 0.6746, 0.1982, 0.7346, 0.2106, 0.6897, 0.2341, 0.6746, 0.2276, 0.7201, 0.2276, 0.7201, 0.2341, 0.6746, 0.2566, 0.7142, 0.2534, 0.7464, 0.2264, 0.7824, 0.1982, 0.7346, 0.2276, 0.7201, 0.2534, 0.7464, 0.2455, 0.8047, 0.2264, 0.7824, 0.2534, 0.7464, 0.2774, 0.7922, 0.2394, 0.8505, 0.2455, 0.8047, 0.2774, 0.7922, 0.2782, 0.8296, 0.2782, 0.8296, 0.2774, 0.7922, 0.3039, 0.802, 0.3011, 0.8415, 0.2768, 0.8712, 0.2394, 0.8505, 0.2782, 0.8296, 0.3011, 0.8415, 0.06968, 0.5799, 0.07519, 0.513, 0.09463, 0.5608, 0.08522, 0.6159, 0.2787, 0.9011, 0.2768, 0.8712, 0.3011, 0.8415, 0.325, 0.8885, 0.03155, 0.53, 0.07519, 0.513, 0.06968, 0.5799, 0.03813, 0.5988, 0.03813, 0.5988, 0.06968, 0.5799, 0.08522, 0.6159, 0.04407, 0.6543, 0.2992, 0.9534, 0.2787, 0.9011, 0.325, 0.8885, 0.3764, 0.9307, 0.8477, 0.5289, 0.8894, 0.53, 0.896, 0.5988, 0.8527, 0.6182, 0.8527, 0.6182, 0.896, 0.5988, 0.9019, 0.6543, 0.8586, 0.6707, 0.4934, 0.9542, 0.5884, 0.9685, 0.8531, 0.9818, 0.9885, 0.9151, 0.3846, 0.9814, 0.2992, 0.9534, 0.3764, 0.9307, 0.4934, 0.9542, 0.8143, 0.5542, 0.8477, 0.5289, 0.8527, 0.6182, 0.8125, 0.6431, 0.8125, 0.6431, 0.8527, 0.6182, 0.8586, 0.6707, 0.8288, 0.6794, 0.7935, 0.7197, 0.8125, 0.6431, 0.8288, 0.6794, 0.8223, 0.7322, 0.7839, 0.7597, 0.7935, 0.7197, 0.8223, 0.7322, 0.8127, 0.7907, 0.6374, 0.9256, 0.7056, 0.8989, 0.7748, 0.9065, 0.7295, 0.9476, 0.7295, 0.9476, 0.8531, 0.9818, 0.5884, 0.9685, 0.6374, 0.9256, 0.6374, 0.9256, 0.5884, 0.9685, 0.4934, 0.9542, 0.562, 0.9269, 0.2276, 0.5926, 0.2286, 0.5576, 0.2465, 0.5501, 0.244, 0.5841, 0.244, 0.5841, 0.2465, 0.5501, 0.2618, 0.5681, 0.2567, 0.6016, 0.2401, 0.6237, 0.2276, 0.5926, 0.244, 0.5841, 0.2567, 0.6016, 0.2341, 0.6746, 0.2401, 0.6237, 0.2567, 0.6016, 0.2643, 0.6458, 0.2566, 0.7142, 0.2341, 0.6746, 0.2643, 0.6458, 0.2785, 0.6925, 0.2534, 0.7464, 0.2566, 0.7142, 0.2785, 0.6925, 0.2897, 0.7227, 0.2774, 0.7922, 0.2534, 0.7464, 0.2897, 0.7227, 0.3044, 0.7566, 0.3039, 0.802, 0.2774, 0.7922, 0.3044, 0.7566, 0.3207, 0.7857, 0.3011, 0.8415, 0.3039, 0.802, 0.3207, 0.7857, 0.3362, 0.8124, 0.325, 0.8885, 0.3011, 0.8415, 0.3362, 0.8124, 0.3717, 0.8532, 0.3764, 0.9307, 0.325, 0.8885, 0.3717, 0.8532, 0.4203, 0.8833, 0.4934, 0.9542, 0.3764, 0.9307, 0.4203, 0.8833, 0.4887, 0.8975, 0.5447, 0.8918, 0.5865, 0.8781, 0.6374, 0.9256, 0.562, 0.9269, 0.562, 0.9269, 0.4934, 0.9542, 0.4887, 0.8975, 0.5447, 0.8918, 0.2567, 0.6016, 0.2618, 0.5681, 0.2744, 0.5523, 0.2826, 0.5839, 0.2643, 0.6458, 0.2567, 0.6016, 0.2826, 0.5839, 0.2911, 0.6152, 0.2785, 0.6925, 0.2643, 0.6458, 0.2911, 0.6152, 0.3036, 0.6534, 0.2897, 0.7227, 0.2785, 0.6925, 0.3036, 0.6534, 0.3171, 0.6892, 0.3044, 0.7566, 0.2897, 0.7227, 0.3171, 0.6892, 0.3347, 0.7287, 0.3207, 0.7857, 0.3044, 0.7566, 0.3347, 0.7287, 0.3387, 0.7639, 0.3614, 0.7713, 0.3387, 0.7639, 0.3347, 0.7287, 0.3568, 0.7397, 0.3362, 0.8124, 0.3207, 0.7857, 0.3387, 0.7639, 0.3614, 0.7713, 0.3717, 0.8532, 0.3362, 0.8124, 0.3614, 0.7713, 0.3983, 0.8085, 0.4203, 0.8833, 0.3717, 0.8532, 0.3983, 0.8085, 0.4396, 0.8323, 0.4887, 0.8975, 0.4203, 0.8833, 0.4396, 0.8323, 0.4901, 0.8422, 0.5266, 0.8384, 0.5591, 0.8276, 0.5865, 0.8781, 0.5447, 0.8918, 0.5447, 0.8918, 0.4887, 0.8975, 0.4901, 0.8422, 0.5266, 0.8384, 0.2826, 0.5839, 0.2744, 0.5523, 0.2941, 0.521, 0.3043, 0.5505, 0.2911, 0.6152, 0.2826, 0.5839, 0.3043, 0.5505, 0.3151, 0.5799, 0.3036, 0.6534, 0.2911, 0.6152, 0.3151, 0.5799, 0.3261, 0.609, 0.3171, 0.6892, 0.3036, 0.6534, 0.3261, 0.609, 0.3427, 0.6487, 0.3347, 0.7287, 0.3171, 0.6892, 0.3427, 0.6487, 0.3583, 0.6809, 0.3568, 0.7397, 0.3347, 0.7287, 0.3583, 0.6809, 0.382, 0.7128, 0.3614, 0.7713, 0.3568, 0.7397, 0.382, 0.7128, 0.3875, 0.742, 0.4147, 0.7488, 0.3875, 0.742, 0.382, 0.7128, 0.4082, 0.7144, 0.3983, 0.8085, 0.3614, 0.7713, 0.3875, 0.742, 0.4147, 0.7488, 0.4396, 0.8323, 0.3983, 0.8085, 0.4147, 0.7488, 0.4518, 0.7759, 0.4901, 0.8422, 0.4396, 0.8323, 0.4518, 0.7759, 0.4896, 0.7855, 0.5183, 0.8051, 0.4896, 0.7855, 0.5033, 0.7647, 0.5401, 0.7757, 0.5183, 0.8051, 0.5401, 0.7757, 0.5591, 0.8276, 0.5266, 0.8384, 0.5266, 0.8384, 0.4901, 0.8422, 0.4896, 0.7855, 0.5183, 0.8051, 0.8041, 0.4515, 0.8047, 0.451, 0.8129, 0.4748, 0.7941, 0.4888, 0.7941, 0.4888, 0.8129, 0.4748, 0.8143, 0.5542, 0.7891, 0.5598, 0.7749, 0.5144, 0.7941, 0.4888, 0.7891, 0.5598, 0.7674, 0.5553, 0.7913, 0.3718, 0.7985, 0.3617, 0.8082, 0.3952, 0.7899, 0.417, 0.7899, 0.417, 0.8082, 0.3952, 0.8047, 0.451, 0.8041, 0.4515, 0.7879, 0.4679, 0.7899, 0.417, 0.8041, 0.4515, 0.7941, 0.4888, 0.7664, 0.4397, 0.7899, 0.417, 0.7879, 0.4679, 0.7679, 0.4916, 0.7679, 0.4916, 0.7879, 0.4679, 0.7941, 0.4888, 0.7749, 0.5144, 0.756, 0.55, 0.7679, 0.4916, 0.7749, 0.5144, 0.7674, 0.5553, 0.7544, 0.4524, 0.7664, 0.4397, 0.7679, 0.4916, 0.7504, 0.4845, 0.7504, 0.4845, 0.7679, 0.4916, 0.756, 0.55, 0.7379, 0.5375, 0.7771, 0.3572, 0.7974, 0.3246, 0.7985, 0.3617, 0.7913, 0.3718, 0.7768, 0.3874, 0.7771, 0.3572, 0.7913, 0.3718, 0.7899, 0.417, 0.7599, 0.369, 0.7771, 0.3572, 0.7768, 0.3874, 0.7584, 0.3976, 0.7584, 0.3976, 0.7768, 0.3874, 0.7899, 0.417, 0.7664, 0.4397, 0.7441, 0.4305, 0.7584, 0.3976, 0.7664, 0.4397, 0.7544, 0.4524, 0.7324, 0.4666, 0.7441, 0.4305, 0.7544, 0.4524, 0.7504, 0.4845, 0.7286, 0.5106, 0.7324, 0.4666, 0.7504, 0.4845, 0.7379, 0.5375, 0.721, 0.4739, 0.7324, 0.4666, 0.7286, 0.5106, 0.7174, 0.5152, 0.7174, 0.5152, 0.7286, 0.5106, 0.7379, 0.5375, 0.7234, 0.5454, 0.7582, 0.3085, 0.776, 0.2695, 0.7974, 0.3246, 0.7771, 0.3572, 0.7413, 0.3498, 0.7582, 0.3085, 0.7771, 0.3572, 0.7599, 0.369, 0.7415, 0.3759, 0.7413, 0.3498, 0.7599, 0.369, 0.7584, 0.3976, 0.7287, 0.3573, 0.7413, 0.3498, 0.7415, 0.3759, 0.7276, 0.3908, 0.7276, 0.3908, 0.7415, 0.3759, 0.7584, 0.3976, 0.7441, 0.4305, 0.7172, 0.4273, 0.7276, 0.3908, 0.7441, 0.4305, 0.7324, 0.4666, 0.7104, 0.4494, 0.7172, 0.4273, 0.7324, 0.4666, 0.721, 0.4739, 0.6991, 0.4872, 0.7104, 0.4494, 0.721, 0.4739, 0.7174, 0.5152, 0.7743, 0.7992, 0.8127, 0.7907, 0.7964, 0.8553, 0.7583, 0.8401, 0.7583, 0.8401, 0.7964, 0.8553, 0.7748, 0.9065, 0.74, 0.8686, 0.7891, 0.5598, 0.8143, 0.5542, 0.8125, 0.6431, 0.7796, 0.6285, 0.7796, 0.6285, 0.8125, 0.6431, 0.7935, 0.7197, 0.7581, 0.6984, 0.7581, 0.6984, 0.7935, 0.7197, 0.7839, 0.7597, 0.7532, 0.7663, 0.7532, 0.7663, 0.7839, 0.7597, 0.8127, 0.7907, 0.7743, 0.7992, 0.7241, 0.8207, 0.7532, 0.7663, 0.7743, 0.7992, 0.7583, 0.8401, 0.6957, 0.8681, 0.7241, 0.8207, 0.7583, 0.8401, 0.74, 0.8686, 0.74, 0.8686, 0.7748, 0.9065, 0.7056, 0.8989, 0.6957, 0.8681, 0.6957, 0.8681, 0.7056, 0.8989, 0.6374, 0.9256, 0.6498, 0.8826, 0.7674, 0.5553, 0.7891, 0.5598, 0.7796, 0.6285, 0.7563, 0.6126, 0.7563, 0.6126, 0.7796, 0.6285, 0.7581, 0.6984, 0.7447, 0.6602, 0.718, 0.7344, 0.7327, 0.7034, 0.7581, 0.6984, 0.7532, 0.7663, 0.6813, 0.7779, 0.718, 0.7344, 0.7532, 0.7663, 0.7241, 0.8207, 0.6488, 0.8294, 0.6813, 0.7779, 0.7241, 0.8207, 0.6957, 0.8681, 0.6188, 0.8577, 0.6488, 0.8294, 0.6957, 0.8681, 0.6498, 0.8826, 0.6498, 0.8826, 0.6374, 0.9256, 0.5865, 0.8781, 0.6188, 0.8577, 0.7438, 0.6016, 0.756, 0.55, 0.7674, 0.5553, 0.7563, 0.6126, 0.7278, 0.6623, 0.7438, 0.6016, 0.7563, 0.6126, 0.7447, 0.6602, 0.7447, 0.6602, 0.7581, 0.6984, 0.7327, 0.7034, 0.7278, 0.6623, 0.7278, 0.6623, 0.7327, 0.7034, 0.718, 0.7344, 0.6992, 0.6965, 0.6992, 0.6965, 0.718, 0.7344, 0.6813, 0.7779, 0.6788, 0.7381, 0.7379, 0.5375, 0.756, 0.55, 0.7438, 0.6016, 0.7262, 0.5798, 0.7262, 0.5798, 0.7438, 0.6016, 0.7278, 0.6623, 0.7104, 0.6304, 0.7104, 0.6304, 0.7278, 0.6623, 0.6992, 0.6965, 0.6978, 0.6551, 0.7234, 0.5454, 0.7379, 0.5375, 0.7262, 0.5798, 0.7213, 0.5534, 0.6132, 0.7861, 0.6407, 0.7468, 0.6813, 0.7779, 0.6488, 0.8294, 0.5877, 0.8097, 0.6132, 0.7861, 0.6488, 0.8294, 0.6188, 0.8577, 0.6188, 0.8577, 0.5865, 0.8781, 0.5591, 0.8276, 0.5877, 0.8097, 0.6575, 0.7107, 0.6703, 0.6756, 0.6992, 0.6965, 0.6788, 0.7381, 0.6788, 0.7381, 0.6813, 0.7779, 0.6407, 0.7468, 0.6575, 0.7107, 0.6919, 0.6067, 0.7104, 0.5788, 0.7262, 0.5798, 0.7104, 0.6304, 0.6806, 0.6427, 0.6919, 0.6067, 0.7104, 0.6304, 0.6978, 0.6551, 0.6978, 0.6551, 0.6992, 0.6965, 0.6703, 0.6756, 0.6806, 0.6427, 0.7065, 0.5546, 0.7174, 0.5152, 0.7234, 0.5454, 0.7213, 0.5534, 0.7213, 0.5534, 0.7262, 0.5798, 0.7104, 0.5788, 0.7065, 0.5546, 0.7065, 0.5546, 0.7104, 0.5788, 0.6919, 0.6067, 0.6893, 0.5824, 0.5848, 0.738, 0.6108, 0.6984, 0.6407, 0.7468, 0.6132, 0.7861, 0.5748, 0.7779, 0.5401, 0.7757, 0.5622, 0.7351, 0.5848, 0.738, 0.5748, 0.7779, 0.5848, 0.738, 0.6132, 0.7861, 0.5877, 0.8097, 0.5877, 0.8097, 0.5591, 0.8276, 0.5401, 0.7757, 0.5748, 0.7779, 0.635, 0.6575, 0.6507, 0.6546, 0.6703, 0.6756, 0.6575, 0.7107, 0.6575, 0.7107, 0.6407, 0.7468, 0.6108, 0.6984, 0.635, 0.6575, 0.6534, 0.6187, 0.6661, 0.5877, 0.6919, 0.6067, 0.6806, 0.6427, 0.6806, 0.6427, 0.6703, 0.6756, 0.6507, 0.6546, 0.6534, 0.6187, 0.6534, 0.6187, 0.6507, 0.6546, 0.635, 0.6575, 0.6361, 0.6282, 0.6867, 0.5272, 0.6991, 0.4872, 0.7174, 0.5152, 0.7065, 0.5546, 0.6738, 0.5659, 0.6867, 0.5272, 0.7065, 0.5546, 0.6893, 0.5824, 0.6893, 0.5824, 0.6919, 0.6067, 0.6661, 0.5877, 0.6738, 0.5659, 0.2266, 0.3204, 0.2132, 0.2907, 0.2268, 0.271, 0.2458, 0.2853, 0.2362, 0.3449, 0.2266, 0.3204, 0.2458, 0.2853, 0.2618, 0.3271, 0.2618, 0.3271, 0.2595, 0.3501, 0.2437, 0.3653, 0.2362, 0.3449, 0.2618, 0.3271, 0.2458, 0.2853, 0.2678, 0.2744, 0.2815, 0.3005, 0.2283, 0.2378, 0.2268, 0.271, 0.2132, 0.2907, 0.2003, 0.2655, 0.2461, 0.2513, 0.2458, 0.2853, 0.2268, 0.271, 0.2283, 0.2378, 0.2108, 0.1932, 0.2283, 0.2378, 0.2003, 0.2655, 0.1746, 0.229, 0.1879, 0.1502, 0.2108, 0.1932, 0.1746, 0.229, 0.1479, 0.2008, 0.1561, 0.09606, 0.1879, 0.1502, 0.1479, 0.2008, 0.1109, 0.1737, 0.05286, 0.06391, 0.1561, 0.09606, 0.1109, 0.1737, 0.04524, 0.1674, 0.1737, 0.04345, 0.1885, 0.05079, 0.1561, 0.09606, 0.05286, 0.06391, 0.8383, 0.1892, 0.8045, 0.1837, 0.7945, 0.1696, 0.7895, 0.1276, 0.7895, 0.1276, 0.9107, 0.06391, 0.9031, 0.1674, 0.8383, 0.1892, 0.766, 0.1787, 0.7945, 0.1696, 0.8045, 0.1837, 0.7988, 0.2264, 0.758, 0.1444, 0.7895, 0.1276, 0.7945, 0.1696, 0.766, 0.1787, 0.7478, 0.2306, 0.766, 0.1787, 0.7988, 0.2264, 0.776, 0.2695, 0.2461, 0.2513, 0.2283, 0.2378, 0.2475, 0.2119, 0.2726, 0.2369, 0.2726, 0.2369, 0.2678, 0.2744, 0.2458, 0.2853, 0.2461, 0.2513, 0.2969, 0.277, 0.2815, 0.3005, 0.2678, 0.2744, 0.2726, 0.2369, 0.2481, 0.18, 0.2475, 0.2119, 0.2283, 0.2378, 0.2108, 0.1932, 0.2813, 0.1871, 0.2726, 0.2369, 0.2475, 0.2119, 0.2481, 0.18, 0.2444, 0.1298, 0.2481, 0.18, 0.2108, 0.1932, 0.1879, 0.1502, 0.2939, 0.1378, 0.2813, 0.1871, 0.2481, 0.18, 0.2444, 0.1298, 0.2296, 0.08801, 0.2444, 0.1298, 0.1879, 0.1502, 0.1561, 0.09606, 0.3211, 0.08219, 0.2939, 0.1378, 0.2444, 0.1298, 0.2296, 0.08801, 0.3211, 0.08219, 0.2296, 0.08801, 0.1561, 0.09606, 0.1885, 0.05079, 1.032, 0.04345, 0.9107, 0.06391, 0.788, 0.03474, 0.4782, 0.04092, 0.4782, 0.04092, 0.3211, 0.08219, 0.1885, 0.05079, 0.1737, 0.04345, 0.4433, 0.1088, 0.402, 0.1181, 0.3211, 0.08219, 0.4782, 0.04092, 0.6928, 0.09338, 0.788, 0.03474, 0.9107, 0.06391, 0.7895, 0.1276, 0.6109, 0.08291, 0.4782, 0.04092, 0.788, 0.03474, 0.6928, 0.09338, 0.758, 0.1444, 0.766, 0.1787, 0.7261, 0.1713, 0.7044, 0.1497, 0.7044, 0.1497, 0.6928, 0.09338, 0.7895, 0.1276, 0.758, 0.1444, 0.7074, 0.2077, 0.7261, 0.1713, 0.766, 0.1787, 0.7478, 0.2306, 0.6904, 0.1881, 0.7044, 0.1497, 0.7261, 0.1713, 0.7074, 0.2077, 0.2969, 0.277, 0.2726, 0.2369, 0.2994, 0.2304, 0.3099, 0.2585, 0.3069, 0.2028, 0.2994, 0.2304, 0.2726, 0.2369, 0.2813, 0.1871, 0.3299, 0.2331, 0.3099, 0.2585, 0.2994, 0.2304, 0.3069, 0.2028, 0.3285, 0.1592, 0.3069, 0.2028, 0.2813, 0.1871, 0.2939, 0.1378, 0.3576, 0.2008, 0.3299, 0.2331, 0.3069, 0.2028, 0.3285, 0.1592, 0.3568, 0.1329, 0.3285, 0.1592, 0.2939, 0.1378, 0.3211, 0.08219, 0.3924, 0.1615, 0.3576, 0.2008, 0.3285, 0.1592, 0.3568, 0.1329, 0.3924, 0.1615, 0.3568, 0.1329, 0.3211, 0.08219, 0.402, 0.1181, 0.4433, 0.1088, 0.4782, 0.04092, 0.522, 0.1109, 0.4708, 0.1421, 0.4708, 0.1421, 0.3924, 0.1615, 0.402, 0.1181, 0.4433, 0.1088, 0.6109, 0.08291, 0.6928, 0.09338, 0.6393, 0.1259, 0.5831, 0.1262, 0.5831, 0.1262, 0.522, 0.1109, 0.4782, 0.04092, 0.6109, 0.08291, 0.5359, 0.1844, 0.4708, 0.1421, 0.522, 0.1109, 0.5831, 0.1262, 0.6497, 0.1576, 0.6393, 0.1259, 0.6928, 0.09338, 0.7044, 0.1497, 0.6045, 0.1844, 0.5831, 0.1262, 0.6393, 0.1259, 0.6497, 0.1576, 0.5582, 0.2197, 0.5359, 0.1844, 0.5831, 0.1262, 0.6045, 0.1844, 0.6904, 0.1881, 0.7074, 0.2077, 0.6872, 0.2191, 0.6596, 0.2095, 0.6596, 0.2095, 0.6497, 0.1576, 0.7044, 0.1497, 0.6904, 0.1881, 0.6253, 0.2105, 0.6045, 0.1844, 0.6497, 0.1576, 0.6596, 0.2095, 0.5582, 0.2197, 0.6045, 0.1844, 0.5948, 0.2178, 0.5707, 0.2437, 0.6253, 0.2105, 0.6596, 0.2095, 0.6367, 0.2352, 0.6159, 0.2376, 0.6159, 0.2376, 0.5948, 0.2178, 0.6045, 0.1844, 0.6253, 0.2105, 0.5883, 0.2794, 0.5707, 0.2437, 0.5948, 0.2178, 0.6159, 0.2376, 0.2567, 0.4035, 0.2437, 0.3653, 0.2595, 0.3501, 0.2718, 0.3796, 0.2694, 0.4432, 0.2567, 0.4035, 0.2718, 0.3796, 0.2816, 0.4246, 0.2762, 0.4651, 0.2694, 0.4432, 0.2816, 0.4246, 0.2854, 0.45, 0.282, 0.3644, 0.2718, 0.3796, 0.2595, 0.3501, 0.2618, 0.3271, 0.2919, 0.4102, 0.2816, 0.4246, 0.2718, 0.3796, 0.282, 0.3644, 0.3008, 0.4584, 0.2854, 0.45, 0.2816, 0.4246, 0.2919, 0.4102, 0.2836, 0.4883, 0.2762, 0.4651, 0.2854, 0.45, 0.3008, 0.4584, 0.2941, 0.521, 0.2836, 0.4883, 0.3008, 0.4584, 0.3059, 0.4979, 0.282, 0.3644, 0.2618, 0.3271, 0.2815, 0.3005, 0.3011, 0.3419, 0.2919, 0.4102, 0.282, 0.3644, 0.3011, 0.3419, 0.3113, 0.3813, 0.3008, 0.4584, 0.2919, 0.4102, 0.3113, 0.3813, 0.3151, 0.4253, 0.3113, 0.3813, 0.3011, 0.3419, 0.318, 0.3451, 0.3191, 0.3494, 0.3205, 0.5027, 0.3059, 0.4979, 0.3008, 0.4584, 0.318, 0.4686, 0.3043, 0.5505, 0.2941, 0.521, 0.3059, 0.4979, 0.3205, 0.5027, 0.3151, 0.5799, 0.3043, 0.5505, 0.3205, 0.5027, 0.3397, 0.5415, 0.3261, 0.609, 0.3151, 0.5799, 0.3397, 0.5415, 0.3411, 0.5776, 0.3633, 0.6078, 0.3411, 0.5776, 0.3397, 0.5415, 0.3674, 0.5516, 0.3427, 0.6487, 0.3261, 0.609, 0.3411, 0.5776, 0.3633, 0.6078, 0.3583, 0.6809, 0.3427, 0.6487, 0.3633, 0.6078, 0.3729, 0.6546, 0.3967, 0.61, 0.3633, 0.6078, 0.3674, 0.5516, 0.3873, 0.5636, 0.3921, 0.669, 0.3729, 0.6546, 0.3633, 0.6078, 0.3967, 0.61, 0.382, 0.7128, 0.3583, 0.6809, 0.3729, 0.6546, 0.3921, 0.669, 0.4279, 0.6865, 0.3921, 0.669, 0.3967, 0.61, 0.4249, 0.6334, 0.4082, 0.7144, 0.382, 0.7128, 0.3921, 0.669, 0.4279, 0.6865, 0.4147, 0.7488, 0.4082, 0.7144, 0.4279, 0.6865, 0.4308, 0.727, 0.4573, 0.7407, 0.4308, 0.727, 0.4279, 0.6865, 0.4622, 0.6943, 0.4518, 0.7759, 0.4147, 0.7488, 0.4308, 0.727, 0.4573, 0.7407, 0.4954, 0.7268, 0.4622, 0.6943, 0.4777, 0.661, 0.5099, 0.6625, 0.4765, 0.7482, 0.4573, 0.7407, 0.4622, 0.6943, 0.4954, 0.7268, 0.4765, 0.7482, 0.4954, 0.7268, 0.5033, 0.7647, 0.4896, 0.7855, 0.4896, 0.7855, 0.4518, 0.7759, 0.4573, 0.7407, 0.4765, 0.7482, 0.5484, 0.6932, 0.5099, 0.6625, 0.5296, 0.6323, 0.5523, 0.6399, 0.5267, 0.7268, 0.4954, 0.7268, 0.5099, 0.6625, 0.5484, 0.6932, 0.5267, 0.7268, 0.5484, 0.6932, 0.5622, 0.7351, 0.5401, 0.7757, 0.5401, 0.7757, 0.5033, 0.7647, 0.4954, 0.7268, 0.5267, 0.7268, 0.3091, 0.3138, 0.3011, 0.3419, 0.2815, 0.3005, 0.2969, 0.277, 0.3316, 0.4295, 0.3151, 0.4253, 0.3113, 0.3813, 0.3264, 0.3827, 0.318, 0.4686, 0.3008, 0.4584, 0.3151, 0.4253, 0.3316, 0.4295, 0.3205, 0.5027, 0.318, 0.4686, 0.3316, 0.4295, 0.3359, 0.476, 0.3509, 0.484, 0.3359, 0.476, 0.3316, 0.4295, 0.3553, 0.4358, 0.3397, 0.5415, 0.3205, 0.5027, 0.3359, 0.476, 0.3509, 0.484, 0.3731, 0.5002, 0.3509, 0.484, 0.3553, 0.4358, 0.3781, 0.4417, 0.3674, 0.5516, 0.3397, 0.5415, 0.3509, 0.484, 0.3731, 0.5002, 0.4003, 0.5343, 0.3731, 0.5002, 0.3781, 0.4417, 0.4073, 0.4281, 0.3873, 0.5636, 0.3674, 0.5516, 0.3731, 0.5002, 0.4003, 0.5343, 0.3967, 0.61, 0.3873, 0.5636, 0.4003, 0.5343, 0.41, 0.5847, 0.442, 0.4494, 0.4073, 0.4281, 0.4229, 0.3757, 0.447, 0.3612, 0.4379, 0.5449, 0.4003, 0.5343, 0.4073, 0.4281, 0.442, 0.4494, 0.4369, 0.6152, 0.41, 0.5847, 0.4003, 0.5343, 0.4379, 0.5449, 0.4249, 0.6334, 0.3967, 0.61, 0.41, 0.5847, 0.4369, 0.6152, 0.4279, 0.6865, 0.4249, 0.6334, 0.4369, 0.6152, 0.4483, 0.649, 0.4912, 0.4614, 0.442, 0.4494, 0.447, 0.3612, 0.4855, 0.372, 0.4788, 0.5619, 0.4379, 0.5449, 0.442, 0.4494, 0.4912, 0.4614, 0.4693, 0.633, 0.4369, 0.6152, 0.4379, 0.5449, 0.4788, 0.5619, 0.4538, 0.6518, 0.4483, 0.649, 0.4369, 0.6152, 0.4693, 0.633, 0.4538, 0.6518, 0.4693, 0.633, 0.4777, 0.661, 0.4622, 0.6943, 0.4622, 0.6943, 0.4279, 0.6865, 0.4483, 0.649, 0.4538, 0.6518, 0.5192, 0.5855, 0.4788, 0.5619, 0.4912, 0.4614, 0.5244, 0.5008, 0.5019, 0.6325, 0.4693, 0.633, 0.4788, 0.5619, 0.5192, 0.5855, 0.5019, 0.6325, 0.5192, 0.5855, 0.5296, 0.6323, 0.5099, 0.6625, 0.5099, 0.6625, 0.4777, 0.661, 0.4693, 0.633, 0.5019, 0.6325, 0.5511, 0.5623, 0.5192, 0.5855, 0.5244, 0.5008, 0.5424, 0.5172, 0.5523, 0.6399, 0.5296, 0.6323, 0.5192, 0.5855, 0.5511, 0.5623, 0.3091, 0.3138, 0.2969, 0.277, 0.3099, 0.2585, 0.3228, 0.3161, 0.3228, 0.3161, 0.318, 0.3451, 0.3011, 0.3419, 0.3091, 0.3138, 0.3328, 0.3596, 0.3191, 0.3494, 0.318, 0.3451, 0.3228, 0.3161, 0.3264, 0.3827, 0.3113, 0.3813, 0.3191, 0.3494, 0.3328, 0.3596, 0.3316, 0.4295, 0.3264, 0.3827, 0.3328, 0.3596, 0.3434, 0.3936, 0.3485, 0.2863, 0.3228, 0.3161, 0.3099, 0.2585, 0.3299, 0.2331, 0.3561, 0.3475, 0.3328, 0.3596, 0.3228, 0.3161, 0.3485, 0.2863, 0.3574, 0.3967, 0.3434, 0.3936, 0.3328, 0.3596, 0.3561, 0.3475, 0.3553, 0.4358, 0.3316, 0.4295, 0.3434, 0.3936, 0.3574, 0.3967, 0.3754, 0.265, 0.3485, 0.2863, 0.3299, 0.2331, 0.3576, 0.2008, 0.3811, 0.3359, 0.3561, 0.3475, 0.3485, 0.2863, 0.3754, 0.265, 0.3811, 0.3966, 0.3574, 0.3967, 0.3561, 0.3475, 0.3811, 0.3359, 0.3781, 0.4417, 0.3553, 0.4358, 0.3574, 0.3967, 0.3811, 0.3966, 0.4072, 0.2458, 0.3754, 0.265, 0.3576, 0.2008, 0.3924, 0.1615, 0.4113, 0.3368, 0.3811, 0.3359, 0.3754, 0.265, 0.4072, 0.2458, 0.401, 0.3892, 0.3811, 0.3966, 0.3811, 0.3359, 0.4113, 0.3368, 0.401, 0.3892, 0.4113, 0.3368, 0.4229, 0.3757, 0.4073, 0.4281, 0.4073, 0.4281, 0.3781, 0.4417, 0.3811, 0.3966, 0.401, 0.3892, 0.4566, 0.2358, 0.4072, 0.2458, 0.3924, 0.1615, 0.4708, 0.1421, 0.4516, 0.3065, 0.4113, 0.3368, 0.4072, 0.2458, 0.4566, 0.2358, 0.447, 0.3612, 0.4229, 0.3757, 0.4113, 0.3368, 0.4516, 0.3065, 0.5137, 0.2614, 0.4566, 0.2358, 0.4708, 0.1421, 0.5359, 0.1844, 0.5034, 0.3452, 0.4516, 0.3065, 0.4566, 0.2358, 0.5137, 0.2614, 0.4855, 0.372, 0.447, 0.3612, 0.4516, 0.3065, 0.5034, 0.3452, 0.4912, 0.4614, 0.4855, 0.372, 0.5034, 0.3452, 0.5106, 0.4221, 0.5349, 0.2837, 0.5137, 0.2614, 0.5359, 0.1844, 0.5582, 0.2197, 0.5338, 0.3711, 0.5034, 0.3452, 0.5137, 0.2614, 0.5349, 0.2837, 0.5286, 0.4464, 0.5106, 0.4221, 0.5034, 0.3452, 0.5338, 0.3711, 0.5244, 0.5008, 0.4912, 0.4614, 0.5106, 0.4221, 0.5286, 0.4464, 0.5551, 0.4727, 0.5286, 0.4464, 0.5338, 0.3711, 0.5528, 0.4144, 0.5424, 0.5172, 0.5244, 0.5008, 0.5286, 0.4464, 0.5551, 0.4727, 0.5511, 0.5623, 0.5424, 0.5172, 0.5551, 0.4727, 0.5587, 0.5266, 0.5349, 0.2837, 0.5582, 0.2197, 0.5707, 0.2437, 0.5495, 0.3012, 0.5338, 0.3711, 0.5349, 0.2837, 0.5495, 0.3012, 0.5451, 0.3524, 0.5713, 0.3308, 0.5495, 0.3012, 0.5707, 0.2437, 0.5883, 0.2794, 0.562, 0.3957, 0.5451, 0.3524, 0.5495, 0.3012, 0.5713, 0.3308, 0.5528, 0.4144, 0.5338, 0.3711, 0.5451, 0.3524, 0.562, 0.3957, 0.5551, 0.4727, 0.5528, 0.4144, 0.562, 0.3957, 0.5654, 0.4364, 0.7345, 0.2751, 0.7478, 0.2306, 0.776, 0.2695, 0.7582, 0.3085, 0.7215, 0.3223, 0.7345, 0.2751, 0.7582, 0.3085, 0.7413, 0.3498, 0.7237, 0.35, 0.7215, 0.3223, 0.7413, 0.3498, 0.7287, 0.3573, 0.7098, 0.3644, 0.7103, 0.3311, 0.7215, 0.3223, 0.7237, 0.35, 0.7098, 0.3644, 0.7237, 0.35, 0.7287, 0.3573, 0.7276, 0.3908, 0.7001, 0.3992, 0.7098, 0.3644, 0.7276, 0.3908, 0.7172, 0.4273, 0.6936, 0.4209, 0.7001, 0.3992, 0.7172, 0.4273, 0.7104, 0.4494, 0.6819, 0.4602, 0.6936, 0.4209, 0.7104, 0.4494, 0.6991, 0.4872, 0.7027, 0.2532, 0.7074, 0.2077, 0.7478, 0.2306, 0.7345, 0.2751, 0.7062, 0.2944, 0.7027, 0.2532, 0.7345, 0.2751, 0.7215, 0.3223, 0.6936, 0.3068, 0.6889, 0.2647, 0.7027, 0.2532, 0.7062, 0.2944, 0.6936, 0.3068, 0.7062, 0.2944, 0.7215, 0.3223, 0.7103, 0.3311, 0.6865, 0.3464, 0.6936, 0.3068, 0.7103, 0.3311, 0.7098, 0.3644, 0.6772, 0.3813, 0.6865, 0.3464, 0.7098, 0.3644, 0.7001, 0.3992, 0.6796, 0.4067, 0.6772, 0.3813, 0.7001, 0.3992, 0.6936, 0.4209, 0.6636, 0.4304, 0.6607, 0.4056, 0.6772, 0.3813, 0.6796, 0.4067, 0.6636, 0.4304, 0.6796, 0.4067, 0.6936, 0.4209, 0.6819, 0.4602, 0.6871, 0.2304, 0.6872, 0.2191, 0.7074, 0.2077, 0.7027, 0.2532, 0.6652, 0.2525, 0.6596, 0.2095, 0.6872, 0.2191, 0.6871, 0.2304, 0.6652, 0.2525, 0.6871, 0.2304, 0.7027, 0.2532, 0.6889, 0.2647, 0.6704, 0.3063, 0.6652, 0.2525, 0.6889, 0.2647, 0.6936, 0.3068, 0.6486, 0.3218, 0.6449, 0.2809, 0.6652, 0.2525, 0.6704, 0.3063, 0.6725, 0.3342, 0.6704, 0.3063, 0.6936, 0.3068, 0.6865, 0.3464, 0.6619, 0.354, 0.6486, 0.3218, 0.6704, 0.3063, 0.6725, 0.3342, 0.6619, 0.354, 0.6725, 0.3342, 0.6865, 0.3464, 0.6772, 0.3813, 0.6467, 0.3975, 0.6327, 0.367, 0.6486, 0.3218, 0.6619, 0.354, 0.6467, 0.3975, 0.6619, 0.354, 0.6772, 0.3813, 0.6607, 0.4056, 0.6501, 0.4288, 0.6467, 0.3975, 0.6607, 0.4056, 0.6636, 0.4304, 0.6394, 0.2455, 0.6367, 0.2352, 0.6596, 0.2095, 0.6652, 0.2525, 0.6298, 0.2775, 0.6159, 0.2376, 0.6367, 0.2352, 0.6394, 0.2455, 0.6298, 0.2775, 0.6394, 0.2455, 0.6652, 0.2525, 0.6449, 0.2809, 0.6068, 0.3158, 0.5883, 0.2794, 0.6159, 0.2376, 0.6298, 0.2775, 0.6339, 0.3171, 0.6298, 0.2775, 0.6449, 0.2809, 0.6486, 0.3218, 0.6232, 0.3479, 0.6068, 0.3158, 0.6298, 0.2775, 0.6339, 0.3171, 0.6232, 0.3479, 0.6339, 0.3171, 0.6486, 0.3218, 0.6327, 0.367, 0.5766, 0.689, 0.5484, 0.6932, 0.5523, 0.6399, 0.5871, 0.6444, 0.5766, 0.689, 0.5871, 0.6444, 0.6108, 0.6984, 0.5848, 0.738, 0.5848, 0.738, 0.5622, 0.7351, 0.5484, 0.6932, 0.5766, 0.689, 0.635, 0.6575, 0.6108, 0.6984, 0.5871, 0.6444, 0.6158, 0.6114, 0.635, 0.5816, 0.6485, 0.5518, 0.6661, 0.5877, 0.6534, 0.6187, 0.631, 0.6174, 0.6158, 0.6114, 0.6184, 0.5869, 0.635, 0.5816, 0.631, 0.6174, 0.635, 0.5816, 0.6534, 0.6187, 0.6361, 0.6282, 0.6361, 0.6282, 0.635, 0.6575, 0.6158, 0.6114, 0.631, 0.6174, 0.6694, 0.4981, 0.6819, 0.4602, 0.6991, 0.4872, 0.6867, 0.5272, 0.6567, 0.5318, 0.6694, 0.4981, 0.6867, 0.5272, 0.6738, 0.5659, 0.6738, 0.5659, 0.6661, 0.5877, 0.6485, 0.5518, 0.6567, 0.5318, 0.5871, 0.6444, 0.5523, 0.6399, 0.5511, 0.5623, 0.5784, 0.5623, 0.598, 0.5734, 0.5784, 0.5623, 0.5831, 0.5373, 0.6029, 0.5477, 0.598, 0.5734, 0.6029, 0.5477, 0.6184, 0.5869, 0.6158, 0.6114, 0.6158, 0.6114, 0.5871, 0.6444, 0.5784, 0.5623, 0.598, 0.5734, 0.6207, 0.5302, 0.6351, 0.5035, 0.6485, 0.5518, 0.635, 0.5816, 0.635, 0.5816, 0.6184, 0.5869, 0.6029, 0.5477, 0.6207, 0.5302, 0.6521, 0.4648, 0.6636, 0.4304, 0.6819, 0.4602, 0.6694, 0.4981, 0.6469, 0.5039, 0.6351, 0.5035, 0.6413, 0.464, 0.6521, 0.4648, 0.6469, 0.5039, 0.6521, 0.4648, 0.6694, 0.4981, 0.6567, 0.5318, 0.6567, 0.5318, 0.6485, 0.5518, 0.6351, 0.5035, 0.6469, 0.5039, 0.5669, 0.5302, 0.5587, 0.5266, 0.5551, 0.4727, 0.5745, 0.4869, 0.5669, 0.5302, 0.5745, 0.4869, 0.5831, 0.5373, 0.5784, 0.5623, 0.5784, 0.5623, 0.5511, 0.5623, 0.5587, 0.5266, 0.5669, 0.5302, 0.5993, 0.4988, 0.5745, 0.4869, 0.5824, 0.4445, 0.603, 0.4487, 0.6029, 0.5477, 0.5831, 0.5373, 0.5745, 0.4869, 0.5993, 0.4988, 0.634, 0.432, 0.6186, 0.4078, 0.6327, 0.367, 0.6467, 0.3975, 0.6188, 0.473, 0.603, 0.4487, 0.6186, 0.4078, 0.634, 0.432, 0.6188, 0.473, 0.634, 0.432, 0.6413, 0.464, 0.6351, 0.5035, 0.6122, 0.5015, 0.5993, 0.4988, 0.603, 0.4487, 0.6188, 0.473, 0.6122, 0.5015, 0.6188, 0.473, 0.6351, 0.5035, 0.6207, 0.5302, 0.6207, 0.5302, 0.6029, 0.5477, 0.5993, 0.4988, 0.6122, 0.5015, 0.6477, 0.4356, 0.634, 0.432, 0.6467, 0.3975, 0.6501, 0.4288, 0.6477, 0.4356, 0.6501, 0.4288, 0.6636, 0.4304, 0.6521, 0.4648, 0.6521, 0.4648, 0.6413, 0.464, 0.634, 0.432, 0.6477, 0.4356, 0.5915, 0.3617, 0.5713, 0.3308, 0.5883, 0.2794, 0.6068, 0.3158, 0.5794, 0.4158, 0.562, 0.3957, 0.5713, 0.3308, 0.5915, 0.3617, 0.566, 0.437, 0.5654, 0.4364, 0.562, 0.3957, 0.5794, 0.4158, 0.566, 0.437, 0.5794, 0.4158, 0.5824, 0.4445, 0.5745, 0.4869, 0.5745, 0.4869, 0.5551, 0.4727, 0.5654, 0.4364, 0.566, 0.437, 0.6091, 0.3911, 0.5915, 0.3617, 0.6068, 0.3158, 0.6232, 0.3479, 0.6091, 0.3911, 0.6232, 0.3479, 0.6327, 0.367, 0.6186, 0.4078, 0.5988, 0.42, 0.5794, 0.4158, 0.5915, 0.3617, 0.6091, 0.3911, 0.5988, 0.42, 0.6091, 0.3911, 0.6186, 0.4078, 0.603, 0.4487, 0.603, 0.4487, 0.5824, 0.4445, 0.5794, 0.4158, 0.5988, 0.42])
me_icosphere_003.use_remesh_fix_poles = True
me_icosphere_003.use_remesh_preserve_attributes = False
me_icosphere_003.update()

# ---- objects
ob_smoke01 = bpy.data.objects.new('Smoke01', me_icosphere_003)

# ---- transforms, parenting, visibility, modifiers, constraints
ob_smoke01.location = (0.1745, 1.16, -0.1122)

# ---- collection membership
col_collection.objects.link(ob_smoke01)

# ---- scene / render settings (as saved in the file)
scene.frame_start = 1; scene.frame_end = 250; scene.frame_set(1)
scene.render.engine = 'BLENDER_EEVEE_NEXT'
scene.cycles.use_denoising = False
scene.cycles.samples = 128
scene.cycles.sampling_pattern = 'TABULATED_SOBOL'
scene.cycles.use_adaptive_sampling = False
scene.cycles.use_light_tree = False
scene.view_settings.view_transform = 'Filmic'
bpy.context.view_layer.update()

# ---- added for rendering (the .blend has no active camera and no usable light): camera, sun
cam_auto = bpy.data.cameras.new('AutoCamera')
cam_auto.lens = 50.0
cam_auto.sensor_width = 36.0
cam_auto.clip_end = 1000.0
ob_auto_camera = bpy.data.objects.new('AutoCamera', cam_auto)
scene.collection.objects.link(ob_auto_camera)
ob_auto_camera.location = (3.42068, -3.57759, 2.98394)
ob_auto_camera.rotation_euler = (1.09748, -7.21219e-08, 0.694738)
scene.camera = ob_auto_camera
light_auto_sun = bpy.data.lights.new('AutoSun', 'SUN')
light_auto_sun.energy = 3.0
light_auto_sun.angle = 0.0523599
ob_auto_sun = bpy.data.objects.new('AutoSun', light_auto_sun)
scene.collection.objects.link(ob_auto_sun)
ob_auto_sun.rotation_euler = (0.872665, 0.174533, 0.523599)
bpy.context.view_layer.update()

